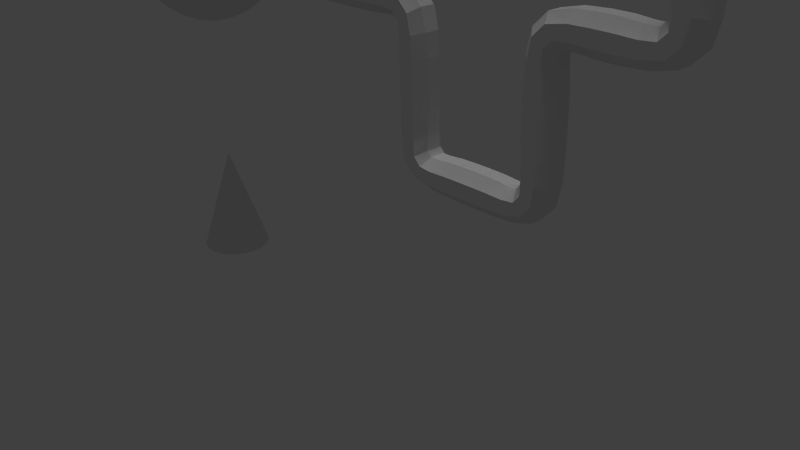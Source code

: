 # Source: render.blend  (saved by Blender 2.76.0; exported with 4.5.12 LTS)
import bpy
from mathutils import Matrix  # noqa: F401  (used for matrix-valued properties, if any)

bpy.ops.wm.read_factory_settings(use_empty=True)
scene = bpy.context.scene
scene.name = 'Scene'

# ---- collections
col_collection_1 = bpy.data.collections.new('Collection 1'); scene.collection.children.link(col_collection_1)

# ---- materials (node trees are filled in below, after node groups)
mat_material_001 = bpy.data.materials.new('Material.001')
mat_material_001.alpha_threshold = 0.0
mat_material_001.use_transparent_shadow = False
mat_material_001.diffuse_color = (0.0, 0.1326, 0.8, 1.0)
mat_material_001.specular_color = (0.0, 0.6609, 1.0)
mat_material_001.roughness = 0.5
mat_material_002 = bpy.data.materials.new('Material.002')
mat_material_002.alpha_threshold = 0.0
mat_material_002.use_transparent_shadow = False
mat_material_002.roughness = 0.5
mat_smoke_domain_material_001 = bpy.data.materials.new('Smoke Domain Material.001')
mat_smoke_domain_material_001.alpha_threshold = 0.0
mat_smoke_domain_material_001.use_transparent_shadow = False
mat_smoke_domain_material_001.roughness = 0.5
mat_smoke_domain_material = bpy.data.materials.new('Smoke Domain Material')
mat_smoke_domain_material.alpha_threshold = 0.0
mat_smoke_domain_material.use_transparent_shadow = False
mat_smoke_domain_material.roughness = 0.5

# ---- material node trees

# ---- world
world_world = bpy.data.worlds.new('World'); scene.world = world_world
world_world.color = (0.05088, 0.05088, 0.05088)
world_world.use_sun_shadow = False
world_world.sun_shadow_jitter_overblur = 0.0
world_world.cycles.sampling_method = 'MANUAL'
world_world.cycles.sample_map_resolution = 256

# ---- cameras
cam_camera = bpy.data.cameras.new('Camera')
cam_camera.clip_end = 100.0
cam_camera.lens = 35.0
cam_camera.sensor_width = 32.0
cam_camera.sensor_height = 18.0
cam_camera.ortho_scale = 7.314
cam_camera.dof.focus_distance = 0.0
cam_camera.dof.aperture_fstop = 128.0

# ---- lights
light_hemi = bpy.data.lights.new('Hemi', 'SUN')
light_hemi.transmission_factor = 0.0
light_hemi.angle = 0.1993
light_hemi.energy = 1.0
light_hemi.shadow_buffer_clip_start = 0.5
light_hemi.shadow_soft_size = 0.1
light_hemi.shadow_cascade_max_distance = 1000.0
light_hemi.cycles.use_multiple_importance_sampling = False

# ---- meshes
me_circle = bpy.data.meshes.new('Circle')
me_circle.from_pydata([(0.0, 1.0, 0.0), (-0.1951, 0.9808, 0.0), (-0.3827, 0.9239, 0.0), (-0.5556, 0.8315, 0.0), (-0.7071, 0.7071, 0.0), (-0.8315, 0.5556, 0.0), (-0.9239, 0.3827, 0.0), (-0.9808, 0.1951, 0.0), (-1.0, 7.55e-08, 0.0), (-0.9808, -0.1951, 0.0), (-0.9239, -0.3827, 0.0), (-0.8315, -0.5556, 0.0), (-0.7071, -0.7071, 0.0), (-0.5556, -0.8315, 0.0), (-0.3827, -0.9239, 0.0), (-0.1951, -0.9808, 0.0), (3.258e-07, -1.0, 0.0), (0.1951, -0.9808, 0.0), (0.3827, -0.9239, 0.0), (0.5556, -0.8315, 0.0), (0.7071, -0.7071, 0.0), (0.8315, -0.5556, 0.0), (0.9239, -0.3827, 0.0), (0.9808, -0.1951, 0.0), (1.0, 9.656e-07, 0.0), (0.9808, 0.1951, 0.0), (0.9239, 0.3827, 0.0), (0.8315, 0.5556, 0.0), (0.7071, 0.7071, 0.0), (0.5556, 0.8315, 0.0), (0.3827, 0.9239, 0.0), (0.1951, 0.9808, 0.0)], [], [(1, 2, 3, 4, 5, 6, 7, 8, 9, 10, 11, 12, 13, 14, 15, 16, 17, 18, 19, 20, 21, 22, 23, 24, 25, 26, 27, 28, 29, 30, 31, 0)])
me_circle.use_remesh_preserve_volume = False
me_circle.use_remesh_preserve_attributes = False
me_circle.use_mirror_vertex_groups = False
me_circle.update()
me_cone = bpy.data.meshes.new('Cone')
me_cone.from_pydata([(0.0, 1.0, -1.0), (0.0, 0.0, 1.0), (0.1951, 0.9808, -1.0), (0.3827, 0.9239, -1.0), (0.5556, 0.8315, -1.0), (0.7071, 0.7071, -1.0), (0.8315, 0.5556, -1.0), (0.9239, 0.3827, -1.0), (0.9808, 0.1951, -1.0), (1.0, 7.55e-08, -1.0), (0.9808, -0.1951, -1.0), (0.9239, -0.3827, -1.0), (0.8315, -0.5556, -1.0), (0.7071, -0.7071, -1.0), (0.5556, -0.8315, -1.0), (0.3827, -0.9239, -1.0), (0.1951, -0.9808, -1.0), (-3.258e-07, -1.0, -1.0), (-0.1951, -0.9808, -1.0), (-0.3827, -0.9239, -1.0), (-0.5556, -0.8315, -1.0), (-0.7071, -0.7071, -1.0), (-0.8315, -0.5556, -1.0), (-0.9239, -0.3827, -1.0), (-0.9808, -0.1951, -1.0), (-1.0, 9.656e-07, -1.0), (-0.9808, 0.1951, -1.0), (-0.9239, 0.3827, -1.0), (-0.8315, 0.5556, -1.0), (-0.7071, 0.7071, -1.0), (-0.5556, 0.8315, -1.0), (-0.3827, 0.9239, -1.0), (-0.1951, 0.9808, -1.0)], [], [(31, 1, 32), (0, 1, 2), (30, 1, 31), (29, 1, 30), (28, 1, 29), (27, 1, 28), (26, 1, 27), (25, 1, 26), (24, 1, 25), (23, 1, 24), (22, 1, 23), (21, 1, 22), (20, 1, 21), (19, 1, 20), (18, 1, 19), (17, 1, 18), (16, 1, 17), (15, 1, 16), (14, 1, 15), (13, 1, 14), (12, 1, 13), (11, 1, 12), (10, 1, 11), (9, 1, 10), (8, 1, 9), (7, 1, 8), (6, 1, 7), (5, 1, 6), (4, 1, 5), (3, 1, 4), (32, 1, 0), (2, 1, 3), (0, 2, 3, 4, 5, 6, 7, 8, 9, 10, 11, 12, 13, 14, 15, 16, 17, 18, 19, 20, 21, 22, 23, 24, 25, 26, 27, 28, 29, 30, 31, 32)])
me_cone.use_remesh_preserve_volume = False
me_cone.use_remesh_preserve_attributes = False
me_cone.use_mirror_vertex_groups = False
me_cone.update()
me_sphere_002 = bpy.data.meshes.new('Sphere.002')
me_sphere_002.from_pydata([(-0.8315, -3.92, -0.5556), (-0.7071, -3.92, -0.7071), (-0.5556, -3.92, -0.8315), (-0.3827, -3.92, -0.9239), (-0.1951, -3.92, -0.9808), (3.258e-07, -3.92, -1.0), (-0.8155, -3.758, -0.5556), (-0.6935, -3.782, -0.7071), (-0.5449, -3.811, -0.8315), (-0.3753, -3.845, -0.9239), (-0.1913, -3.882, -0.9808), (-0.7682, -3.602, -0.5556), (-0.6533, -3.649, -0.7071), (-0.5133, -3.707, -0.8315), (-0.3536, -3.773, -0.9239), (-0.1802, -3.845, -0.9808), (-0.6913, -3.458, -0.5556), (-0.5879, -3.527, -0.7071), (-0.4619, -3.611, -0.8315), (-0.3182, -3.707, -0.9239), (-0.1622, -3.811, -0.9808), (-0.5879, -3.332, -0.5556), (-0.5, -3.42, -0.7071), (-0.3928, -3.527, -0.8315), (-0.2706, -3.649, -0.9239), (-0.1379, -3.782, -0.9808), (-0.4619, -3.228, -0.5556), (-0.3928, -3.332, -0.7071), (-0.3087, -3.458, -0.8315), (-0.2126, -3.602, -0.9239), (-0.1084, -3.758, -0.9808), (-0.3182, -3.152, -0.5556), (-0.2706, -3.267, -0.7071), (-0.2126, -3.407, -0.8315), (-0.1464, -3.566, -0.9239), (-0.07466, -3.74, -0.9808), (-0.1622, -3.104, -0.5556), (-0.1379, -3.226, -0.7071), (-0.1084, -3.375, -0.8315), (-0.07466, -3.544, -0.9239), (-0.03806, -3.728, -0.9808), (3.341e-07, -3.088, -0.5556), (3.192e-07, -3.213, -0.7071), (3.415e-07, -3.364, -0.8315), (3.043e-07, -3.537, -0.9239), (3.08e-07, -3.725, -0.9808), (0.1622, -3.104, -0.5556), (0.138, -3.226, -0.7071), (0.1084, -3.375, -0.8315), (0.07466, -3.544, -0.9239), (0.03806, -3.728, -0.9808), (0.3182, -3.152, -0.5556), (0.2706, -3.267, -0.7071), (0.2126, -3.407, -0.8315), (0.1464, -3.566, -0.9239), (0.07466, -3.74, -0.9808), (0.4619, -3.228, -0.5556), (0.3928, -3.332, -0.7071), (0.3087, -3.458, -0.8315), (0.2126, -3.602, -0.9239), (0.1084, -3.758, -0.9808), (0.5879, -3.332, -0.5556), (0.5, -3.42, -0.7071), (0.3928, -3.527, -0.8315), (0.2706, -3.649, -0.9239), (0.138, -3.782, -0.9808), (0.6913, -3.458, -0.5556), (0.5879, -3.527, -0.7071), (0.4619, -3.611, -0.8315), (0.3182, -3.707, -0.9239), (0.1622, -3.811, -0.9808), (0.7682, -3.602, -0.5556), (0.6533, -3.649, -0.7071), (0.5133, -3.707, -0.8315), (0.3536, -3.773, -0.9239), (0.1802, -3.845, -0.9808), (0.8155, -3.758, -0.5556), (0.6935, -3.782, -0.7071), (0.5449, -3.811, -0.8315), (0.3753, -3.845, -0.9239), (0.1913, -3.882, -0.9808), (0.8315, -3.92, -0.5556), (0.7071, -3.92, -0.7071), (0.5556, -3.92, -0.8315), (0.3827, -3.92, -0.9239), (0.1951, -3.92, -0.9808), (0.8155, -4.082, -0.5556), (0.6935, -4.058, -0.7071), (0.5449, -4.028, -0.8315), (0.3753, -3.994, -0.9239), (0.1913, -3.958, -0.9808), (0.7682, -4.238, -0.5556), (0.6533, -4.19, -0.7071), (0.5133, -4.132, -0.8315), (0.3536, -4.066, -0.9239), (0.1802, -3.994, -0.9808), (0.6913, -4.382, -0.5556), (0.5879, -4.313, -0.7071), (0.4619, -4.228, -0.8315), (0.3182, -4.132, -0.9239), (0.1622, -4.028, -0.9808), (0.5879, -4.508, -0.5556), (0.5, -4.42, -0.7071), (0.3928, -4.313, -0.8315), (0.2706, -4.19, -0.9239), (0.1379, -4.058, -0.9808), (0.4619, -4.611, -0.5556), (0.3928, -4.508, -0.7071), (0.3087, -4.382, -0.8315), (0.2126, -4.238, -0.9239), (0.1084, -4.082, -0.9808), (0.3182, -4.688, -0.5556), (0.2706, -4.573, -0.7071), (0.2126, -4.433, -0.8315), (0.1464, -4.273, -0.9239), (0.07466, -4.1, -0.9808), (0.1622, -4.735, -0.5556), (0.1379, -4.613, -0.7071), (0.1084, -4.465, -0.8315), (0.07466, -4.295, -0.9239), (0.03806, -4.111, -0.9808), (1.404e-07, -4.751, -0.5556), (1.851e-07, -4.627, -0.7071), (2.596e-07, -4.475, -0.8315), (2.521e-07, -4.302, -0.9239), (3.155e-07, -4.115, -0.9808), (-0.1622, -4.735, -0.5556), (-0.1379, -4.613, -0.7071), (-0.1084, -4.465, -0.8315), (-0.07466, -4.295, -0.9239), (-0.03806, -4.111, -0.9808), (-0.3182, -4.688, -0.5556), (-0.2706, -4.573, -0.7071), (-0.2126, -4.433, -0.8315), (-0.1464, -4.273, -0.9239), (-0.07466, -4.1, -0.9808), (-0.4619, -4.611, -0.5556), (-0.3928, -4.508, -0.7071), (-0.3087, -4.382, -0.8315), (-0.2126, -4.238, -0.9239), (-0.1084, -4.082, -0.9808), (-0.5879, -4.508, -0.5556), (-0.5, -4.42, -0.7071), (-0.3928, -4.313, -0.8315), (-0.2706, -4.19, -0.9239), (-0.1379, -4.058, -0.9808), (-0.6913, -4.382, -0.5556), (-0.5879, -4.313, -0.7071), (-0.4619, -4.228, -0.8315), (-0.3182, -4.132, -0.9239), (-0.1622, -4.028, -0.9808), (-0.7682, -4.238, -0.5556), (-0.6533, -4.19, -0.7071), (-0.5133, -4.132, -0.8315), (-0.3536, -4.066, -0.9239), (-0.1802, -3.994, -0.9808), (-0.8155, -4.082, -0.5556), (-0.6935, -4.058, -0.7071), (-0.5449, -4.028, -0.8315), (-0.3753, -3.994, -0.9239), (-0.1913, -3.958, -0.9808)], [], [(3, 2, 8, 9), (4, 3, 9, 10), (1, 0, 6, 7), (2, 1, 7, 8), (8, 7, 12, 13), (9, 8, 13, 14), (10, 9, 14, 15), (7, 6, 11, 12), (12, 11, 16, 17), (13, 12, 17, 18), (14, 13, 18, 19), (15, 14, 19, 20), (19, 18, 23, 24), (20, 19, 24, 25), (17, 16, 21, 22), (18, 17, 22, 23), (22, 21, 26, 27), (23, 22, 27, 28), (24, 23, 28, 29), (25, 24, 29, 30), (29, 28, 33, 34), (30, 29, 34, 35), (27, 26, 31, 32), (28, 27, 32, 33), (32, 31, 36, 37), (33, 32, 37, 38), (34, 33, 38, 39), (35, 34, 39, 40), (40, 39, 44, 45), (37, 36, 41, 42), (38, 37, 42, 43), (39, 38, 43, 44), (42, 41, 46, 47), (43, 42, 47, 48), (44, 43, 48, 49), (45, 44, 49, 50), (47, 46, 51, 52), (48, 47, 52, 53), (49, 48, 53, 54), (50, 49, 54, 55), (52, 51, 56, 57), (53, 52, 57, 58), (54, 53, 58, 59), (55, 54, 59, 60), (57, 56, 61, 62), (58, 57, 62, 63), (59, 58, 63, 64), (60, 59, 64, 65), (63, 62, 67, 68), (64, 63, 68, 69), (65, 64, 69, 70), (62, 61, 66, 67), (67, 66, 71, 72), (68, 67, 72, 73), (69, 68, 73, 74), (70, 69, 74, 75), (73, 72, 77, 78), (74, 73, 78, 79), (75, 74, 79, 80), (72, 71, 76, 77), (77, 76, 81, 82), (78, 77, 82, 83), (79, 78, 83, 84), (80, 79, 84, 85), (84, 83, 88, 89), (85, 84, 89, 90), (82, 81, 86, 87), (83, 82, 87, 88), (87, 86, 91, 92), (88, 87, 92, 93), (89, 88, 93, 94), (90, 89, 94, 95), (95, 94, 99, 100), (92, 91, 96, 97), (93, 92, 97, 98), (94, 93, 98, 99), (97, 96, 101, 102), (98, 97, 102, 103), (99, 98, 103, 104), (100, 99, 104, 105), (105, 104, 109, 110), (102, 101, 106, 107), (103, 102, 107, 108), (104, 103, 108, 109), (107, 106, 111, 112), (108, 107, 112, 113), (109, 108, 113, 114), (110, 109, 114, 115), (112, 111, 116, 117), (113, 112, 117, 118), (114, 113, 118, 119), (115, 114, 119, 120), (117, 116, 121, 122), (118, 117, 122, 123), (119, 118, 123, 124), (120, 119, 124, 125), (122, 121, 126, 127), (123, 122, 127, 128), (124, 123, 128, 129), (125, 124, 129, 130), (128, 127, 132, 133), (129, 128, 133, 134), (130, 129, 134, 135), (127, 126, 131, 132), (132, 131, 136, 137), (133, 132, 137, 138), (134, 133, 138, 139), (135, 134, 139, 140), (139, 138, 143, 144), (140, 139, 144, 145), (137, 136, 141, 142), (138, 137, 142, 143), (142, 141, 146, 147), (143, 142, 147, 148), (144, 143, 148, 149), (145, 144, 149, 150), (149, 148, 153, 154), (150, 149, 154, 155), (147, 146, 151, 152), (148, 147, 152, 153), (6, 0, 156, 151, 146, 141, 136, 131, 126, 121, 116, 111, 106, 101, 96, 91, 86, 81, 76, 71, 66, 61, 56, 51, 46, 41, 36, 31, 26, 21, 16, 11), (152, 151, 156, 157), (153, 152, 157, 158), (154, 153, 158, 159), (155, 154, 159, 160), (5, 4, 10), (5, 10, 15), (5, 15, 20), (5, 20, 25), (5, 25, 30), (5, 30, 35), (5, 35, 40), (5, 40, 45), (5, 45, 50), (5, 50, 55), (5, 55, 60), (5, 60, 65), (5, 65, 70), (5, 70, 75), (5, 75, 80), (5, 80, 85), (5, 85, 90), (5, 90, 95), (5, 95, 100), (5, 100, 105), (5, 105, 110), (5, 110, 115), (5, 115, 120), (5, 120, 125), (5, 125, 130), (5, 130, 135), (5, 135, 140), (5, 140, 145), (5, 145, 150), (5, 150, 155), (5, 155, 160), (160, 159, 3, 4), (5, 160, 4), (157, 156, 0, 1), (158, 157, 1, 2), (159, 158, 2, 3)])
me_sphere_002.materials.append(mat_material_001)
me_sphere_002.use_remesh_preserve_volume = False
me_sphere_002.use_remesh_preserve_attributes = False
me_sphere_002.use_mirror_vertex_groups = False
me_sphere_002.update()
me_sphere = bpy.data.meshes.new('Sphere')
me_sphere.from_pydata([(-0.9409, 0.09267, 0.01121), (-0.2863, 0.0282, -1.228), (-0.9785, 0.09638, -0.1799), (-0.9785, 0.09638, -0.3748), (-0.2999, 0.02954, 0.6745), (-0.9409, 0.09267, -0.5659), (-0.4639, 0.04569, 0.5993), (-0.8672, 0.08541, -0.7459), (-0.6238, 0.06144, 0.491), (-0.7601, 0.07486, -0.9079), (-0.7601, 0.07486, 0.3533), (-0.6238, 0.06144, -1.046), (-0.8672, 0.08541, 0.1912), (-0.4635, 0.04565, -1.154), (-0.5998, 0.1819, -1.046), (-0.8338, 0.2529, 0.1912), (-0.4457, 0.1352, -1.154), (-0.9048, 0.2745, 0.01121), (-0.2753, 0.08351, -1.228), (-0.9409, 0.2854, -0.1799), (-0.9409, 0.2854, -0.3748), (-0.2884, 0.08748, 0.6745), (-0.9048, 0.2745, -0.5659), (-0.4461, 0.1353, 0.5993), (-0.8338, 0.2529, -0.7459), (-0.5998, 0.1819, 0.491), (-0.7309, 0.2217, -0.9079), (-0.7309, 0.2217, 0.3533), (-0.8338, 0.4457, -0.5659), (-0.4111, 0.2198, 0.5993), (-0.7685, 0.4108, -0.7459), (-0.5528, 0.2955, 0.491), (-0.6736, 0.36, -0.9079), (-0.6736, 0.36, 0.3533), (-0.5528, 0.2955, -1.046), (-0.7685, 0.4108, 0.1912), (-0.4108, 0.2196, -1.154), (-0.8338, 0.4457, 0.01121), (-0.2537, 0.1356, -1.228), (-0.8672, 0.4635, -0.1799), (-0.8672, 0.4635, -0.3748), (-0.2658, 0.1421, 0.6745), (-0.36, 0.2955, -1.154), (-0.7309, 0.5998, 0.01121), (-0.2224, 0.1825, -1.228), (-0.7601, 0.6238, -0.1799), (-0.7601, 0.6238, -0.3748), (-0.233, 0.1912, 0.6745), (-0.7309, 0.5998, -0.5659), (-0.3604, 0.2957, 0.5993), (-0.6736, 0.5528, -0.7459), (-0.4845, 0.3976, 0.491), (-0.5904, 0.4845, -0.9079), (-0.5904, 0.4845, 0.3533), (-0.4845, 0.3976, -1.046), (-0.6736, 0.5528, 0.1912), (-0.2957, 0.3604, 0.5993), (-0.5528, 0.6736, -0.7459), (-0.3976, 0.4845, 0.491), (-0.4845, 0.5904, -0.9079), (-0.4845, 0.5904, 0.3533), (-0.3976, 0.4845, -1.046), (-0.5528, 0.6736, 0.1912), (-0.2955, 0.36, -1.154), (-0.5998, 0.7309, 0.01121), (-0.1825, 0.2224, -1.228), (-0.6238, 0.7601, -0.1799), (-0.6238, 0.7601, -0.3748), (-0.1912, 0.233, 0.6745), (-0.5998, 0.7309, -0.5659), (-0.4457, 0.8338, 0.01121), (-0.1356, 0.2537, -1.228), (-0.4635, 0.8672, -0.1799), (-0.4635, 0.8672, -0.3748), (-0.1421, 0.2658, 0.6745), (-0.4457, 0.8338, -0.5659), (-0.2198, 0.4111, 0.5993), (-0.4108, 0.7685, -0.7459), (-0.2955, 0.5528, 0.491), (-0.36, 0.6736, -0.9079), (-0.36, 0.6736, 0.3533), (-0.2955, 0.5528, -1.046), (-0.4108, 0.7685, 0.1912), (-0.2196, 0.4108, -1.154), (-0.2529, 0.8338, -0.7459), (-0.1819, 0.5998, 0.491), (-0.2217, 0.7309, -0.9079), (-0.2217, 0.7309, 0.3533), (-0.1819, 0.5998, -1.046), (-0.2529, 0.8338, 0.1912), (-0.1352, 0.4457, -1.154), (-0.2745, 0.9048, 0.01121), (-0.08351, 0.2753, -1.228), (-0.2854, 0.9409, -0.1799), (-0.2854, 0.9409, -0.3748), (-0.08748, 0.2884, 0.6745), (-0.2745, 0.9048, -0.5659), (-0.1353, 0.4461, 0.5993), (-0.0282, 0.2863, -1.228), (-0.09638, 0.9785, -0.1799), (-0.09638, 0.9785, -0.3748), (-0.02954, 0.2999, 0.6745), (-0.09267, 0.9409, -0.5659), (-0.04569, 0.4639, 0.5993), (-0.08541, 0.8672, -0.7459), (-0.06144, 0.6238, 0.491), (-0.07486, 0.7601, -0.9079), (-0.07486, 0.7601, 0.3533), (-0.06144, 0.6238, -1.046), (-0.08541, 0.8672, 0.1912), (-0.04565, 0.4635, -1.154), (-0.09267, 0.9409, 0.01121), (0.06144, 0.6238, 0.491), (0.07486, 0.7601, -0.9079), (0.07486, 0.7601, 0.3533), (0.06144, 0.6238, -1.046), (0.08541, 0.8672, 0.1912), (0.04565, 0.4635, -1.154), (0.09267, 0.9409, 0.01121), (0.0282, 0.2863, -1.228), (0.09638, 0.9785, -0.1799), (0.09638, 0.9785, -0.3748), (0.02954, 0.2999, 0.6745), (0.09267, 0.9409, -0.5659), (0.04569, 0.4639, 0.5993), (0.08541, 0.8672, -0.7459), (0.2854, 0.9409, -0.1799), (0.2854, 0.9409, -0.3748), (0.08748, 0.2884, 0.6745), (0.2745, 0.9048, -0.5659), (0.1353, 0.4461, 0.5993), (0.2529, 0.8338, -0.7459), (0.1819, 0.5998, 0.491), (0.2217, 0.7309, -0.9079), (0.2217, 0.7309, 0.3533), (0.1819, 0.5998, -1.046), (0.2529, 0.8338, 0.1912), (0.1352, 0.4457, -1.154), (0.2745, 0.9048, 0.01121), (0.08351, 0.2753, -1.228), (0.36, 0.6736, -0.9079), (0.36, 0.6736, 0.3533), (0.2955, 0.5528, -1.046), (0.4108, 0.7685, 0.1912), (0.2196, 0.4108, -1.154), (0.4457, 0.8338, 0.01121), (0.1356, 0.2537, -1.228), (0.4635, 0.8672, -0.1799), (0.4635, 0.8672, -0.3748), (0.1421, 0.2658, 0.6745), (0.4457, 0.8338, -0.5659), (0.2198, 0.4111, 0.5993), (0.4108, 0.7685, -0.7459), (0.2955, 0.5528, 0.491), (0.6238, 0.7601, -0.3748), (0.1912, 0.233, 0.6745), (0.5998, 0.7309, -0.5659), (0.2957, 0.3604, 0.5993), (0.5528, 0.6736, -0.7459), (0.3976, 0.4845, 0.491), (0.4845, 0.5904, -0.9079), (0.4845, 0.5904, 0.3533), (0.3976, 0.4845, -1.046), (0.5528, 0.6736, 0.1912), (0.2955, 0.36, -1.154), (0.5998, 0.7309, 0.01121), (0.1825, 0.2224, -1.228), (0.6238, 0.7601, -0.1799), (0.4845, 0.3976, -1.046), (0.6736, 0.5528, 0.1912), (0.36, 0.2955, -1.154), (0.7309, 0.5998, 0.01121), (0.2224, 0.1825, -1.228), (0.7601, 0.6238, -0.1799), (0.7601, 0.6238, -0.3748), (0.233, 0.1912, 0.6745), (0.7309, 0.5998, -0.5659), (0.3604, 0.2957, 0.5993), (0.6736, 0.5528, -0.7459), (0.4845, 0.3976, 0.491), (0.5904, 0.4845, -0.9079), (0.5904, 0.4845, 0.3533), (0.2658, 0.1421, 0.6745), (0.8346, 0.4456, -0.5655), (0.4111, 0.2198, 0.5993), (0.7688, 0.4105, -0.7456), (0.5528, 0.2955, 0.491), (0.6736, 0.36, -0.9079), (0.6736, 0.36, 0.3533), (0.5528, 0.2955, -1.046), (0.7685, 0.4108, 0.1912), (0.4108, 0.2196, -1.154), (0.8341, 0.4454, 0.01085), (0.2537, 0.1356, -1.228), (0.8679, 0.4634, -0.1803), (0.8677, 0.4637, -0.3748), (0.8338, 0.2529, 0.1912), (0.4457, 0.1352, -1.154), (0.9055, 0.2743, 0.01095), (0.2753, 0.08351, -1.228), (0.2884, 0.08748, 0.6745), (0.4461, 0.1353, 0.5993), (0.8346, 0.2528, -0.7458), (0.5998, 0.1819, 0.491), (0.7309, 0.2217, -0.9079), (0.7309, 0.2217, 0.3533), (0.5998, 0.1819, -1.046), (0.4639, 0.04569, 0.5993), (0.8677, 0.08546, -0.7461), (0.6238, 0.06144, 0.491), (0.7601, 0.07486, -0.9079), (0.7601, 0.07486, 0.3533), (0.6238, 0.06144, -1.046), (0.8672, 0.08541, 0.1912), (0.4635, 0.04565, -1.154), (0.9415, 0.09273, 0.01133), (0.2863, 0.0282, -1.228), (0.2999, 0.02954, 0.6745), (0.4635, -0.04565, -1.154), (0.9416, -0.09238, 0.01095), (0.2863, -0.0282, -1.228), (0.2999, -0.02954, 0.6745), (0.4639, -0.04569, 0.5993), (0.8679, -0.08514, -0.7458), (0.6238, -0.06144, 0.491), (0.7601, -0.07486, -0.9079), (0.7601, -0.07486, 0.3533), (0.6238, -0.06144, -1.046), (0.8672, -0.08541, 0.1912), (0.4461, -0.1353, 0.5993), (0.8341, -0.2526, -0.7456), (0.5998, -0.1819, 0.491), (0.7309, -0.2217, -0.9079), (0.7309, -0.2217, 0.3533), (0.5998, -0.1819, -1.046), (0.8338, -0.2529, 0.1912), (0.4457, -0.1352, -1.154), (0.905, -0.2741, 0.01085), (0.2753, -0.08351, -1.228), (0.9416, -0.2852, -0.1803), (0.9415, -0.2855, -0.3748), (0.2884, -0.08748, 0.6745), (0.9055, -0.2743, -0.5655), (0.8338, -0.4457, 0.01121), (0.2537, -0.1356, -1.228), (0.8672, -0.4635, -0.1799), (0.8672, -0.4635, -0.3748), (0.2658, -0.1421, 0.6745), (0.8338, -0.4457, -0.5659), (0.4111, -0.2198, 0.5993), (0.7685, -0.4108, -0.7459), (0.5528, -0.2955, 0.491), (0.6736, -0.36, -0.9079), (0.6736, -0.36, 0.3533), (0.5528, -0.2955, -1.046), (0.7685, -0.4108, 0.1912), (0.4108, -0.2196, -1.154), (0.6736, -0.5528, -0.7459), (0.4845, -0.3976, 0.491), (0.5904, -0.4845, -0.9079), (0.5904, -0.4845, 0.3533), (0.4845, -0.3976, -1.046), (0.6736, -0.5528, 0.1912), (0.36, -0.2955, -1.154), (0.7309, -0.5998, 0.01121), (0.2224, -0.1825, -1.228), (0.7601, -0.6238, -0.1799), (0.7601, -0.6238, -0.3748), (0.233, -0.1912, 0.6745), (0.7309, -0.5998, -0.5659), (0.3604, -0.2957, 0.5993), (0.1825, -0.2224, -1.228), (0.6238, -0.7601, -0.1799), (0.6238, -0.7601, -0.3748), (0.1912, -0.233, 0.6745), (0.5998, -0.7309, -0.5659), (0.2957, -0.3604, 0.5993), (0.5528, -0.6736, -0.7459), (0.3976, -0.4845, 0.491), (0.4845, -0.5904, -0.9079), (0.4845, -0.5904, 0.3533), (0.3976, -0.4845, -1.046), (0.5528, -0.6736, 0.1912), (0.2955, -0.36, -1.154), (0.5998, -0.7309, 0.01121), (0.36, -0.6736, -0.9079), (0.36, -0.6736, 0.3533), (0.2955, -0.5528, -1.046), (0.4108, -0.7685, 0.1912), (0.2196, -0.4108, -1.154), (0.4457, -0.8338, 0.01121), (0.1356, -0.2537, -1.228), (0.4635, -0.8672, -0.1799), (0.4635, -0.8672, -0.3748), (0.1421, -0.2658, 0.6745), (0.4457, -0.8338, -0.5659), (0.2198, -0.4111, 0.5993), (0.4108, -0.7685, -0.7459), (0.2955, -0.5528, 0.491), (0.2854, -0.9409, -0.3748), (0.08748, -0.2884, 0.6745), (0.2745, -0.9048, -0.5659), (0.1353, -0.4461, 0.5993), (0.2529, -0.8338, -0.7459), (0.1819, -0.5998, 0.491), (0.2217, -0.7309, -0.9079), (0.2217, -0.7309, 0.3533), (0.1819, -0.5998, -1.046), (0.2529, -0.8338, 0.1912), (0.1352, -0.4457, -1.154), (0.2745, -0.9048, 0.01121), (0.08351, -0.2753, -1.228), (0.2854, -0.9409, -0.1799), (0.07486, -0.7601, 0.3533), (0.06144, -0.6238, -1.046), (0.08541, -0.8672, 0.1912), (0.04565, -0.4635, -1.154), (0.09267, -0.9409, 0.01121), (0.0282, -0.2863, -1.228), (0.09638, -0.9785, -0.1799), (0.09638, -0.9785, -0.3748), (0.02954, -0.2999, 0.6745), (0.09267, -0.9409, -0.5659), (0.04569, -0.4639, 0.5993), (0.08541, -0.8672, -0.7459), (0.06144, -0.6238, 0.491), (0.07486, -0.7601, -0.9079), (-0.09638, -0.9785, -0.3748), (-0.02954, -0.2999, 0.6745), (-0.09267, -0.9409, -0.5659), (-0.04569, -0.4639, 0.5993), (-0.08541, -0.8672, -0.7459), (-0.06144, -0.6238, 0.491), (-0.07486, -0.7601, -0.9079), (-0.07486, -0.7601, 0.3533), (-0.06144, -0.6238, -1.046), (-0.08541, -0.8672, 0.1912), (-0.04565, -0.4635, -1.154), (-0.09267, -0.9409, 0.01121), (-0.0282, -0.2863, -1.228), (-0.09638, -0.9785, -0.1799), (-0.1819, -0.5998, -1.046), (-0.2529, -0.8338, 0.1912), (-0.1352, -0.4457, -1.154), (-0.2745, -0.9048, 0.01121), (-0.08351, -0.2753, -1.228), (-0.2854, -0.9409, -0.1799), (-0.2854, -0.9409, -0.3748), (-0.08748, -0.2884, 0.6745), (-0.2745, -0.9048, -0.5659), (-0.1353, -0.4461, 0.5993), (-0.2529, -0.8338, -0.7459), (-0.1819, -0.5998, 0.491), (-0.2217, -0.7309, -0.9079), (-0.2217, -0.7309, 0.3533), (-0.1421, -0.2658, 0.6745), (-0.4457, -0.8338, -0.5659), (-0.2198, -0.4111, 0.5993), (-0.4108, -0.7685, -0.7459), (-0.2955, -0.5528, 0.491), (-0.36, -0.6736, -0.9079), (-0.36, -0.6736, 0.3533), (-0.2955, -0.5528, -1.046), (-0.4108, -0.7685, 0.1912), (-0.2196, -0.4108, -1.154), (-0.4457, -0.8338, 0.01121), (-0.1356, -0.2537, -1.228), (-0.4635, -0.8672, -0.1799), (-0.4635, -0.8672, -0.3748), (-0.5528, -0.6736, 0.1912), (-0.2955, -0.36, -1.154), (-0.5998, -0.7309, 0.01121), (-0.1825, -0.2224, -1.228), (-0.6238, -0.7601, -0.1799), (-0.6238, -0.7601, -0.3748), (-0.1912, -0.233, 0.6745), (-0.5998, -0.7309, -0.5659), (-0.2957, -0.3604, 0.5993), (-0.5528, -0.6736, -0.7459), (-0.3976, -0.4845, 0.491), (-0.4845, -0.5904, -0.9079), (-0.4845, -0.5904, 0.3533), (-0.3976, -0.4845, -1.046), (-0.7309, -0.5998, -0.5659), (-0.3604, -0.2957, 0.5993), (-0.6736, -0.5528, -0.7459), (-0.4845, -0.3976, 0.491), (-0.5904, -0.4845, -0.9079), (-0.5904, -0.4845, 0.3533), (-0.4845, -0.3976, -1.046), (-0.6736, -0.5528, 0.1912), (-0.36, -0.2955, -1.154), (-0.7309, -0.5998, 0.01121), (-0.2224, -0.1825, -1.228), (-0.7601, -0.6238, -0.1799), (-0.7601, -0.6238, -0.3748), (-0.233, -0.1912, 0.6745), (-0.4108, -0.2196, -1.154), (-0.8338, -0.4457, 0.01121), (-0.2537, -0.1356, -1.228), (-0.8672, -0.4635, -0.1799), (-0.8672, -0.4635, -0.3748), (-0.2658, -0.1421, 0.6745), (-0.8338, -0.4457, -0.5659), (-0.4111, -0.2198, 0.5993), (-0.7685, -0.4108, -0.7459), (-0.5528, -0.2955, 0.491), (-0.6736, -0.36, -0.9079), (-0.6736, -0.36, 0.3533), (-0.5528, -0.2955, -1.046), (-0.7685, -0.4108, 0.1912), (-0.8338, -0.2529, -0.7459), (-0.5998, -0.1819, 0.491), (-0.7309, -0.2217, -0.9079), (-0.7309, -0.2217, 0.3533), (-0.5998, -0.1819, -1.046), (-0.8338, -0.2529, 0.1912), (-0.4457, -0.1352, -1.154), (-0.9048, -0.2745, 0.01121), (-0.2753, -0.08351, -1.228), (-0.9409, -0.2854, -0.1799), (-0.9409, -0.2854, -0.3748), (-0.2884, -0.08748, 0.6745), (-0.9048, -0.2745, -0.5659), (-0.4461, -0.1353, 0.5993), (-0.1353, 0.01332, -1.263), (-0.1301, 0.03946, -1.263), (-0.1199, 0.06408, -1.263), (-0.1051, 0.08623, -1.263), (-0.08623, 0.1051, -1.263), (-0.06408, 0.1199, -1.263), (-0.03946, 0.1301, -1.263), (-0.01332, 0.1353, -1.263), (0.01332, 0.1353, -1.263), (0.03946, 0.1301, -1.263), (0.06408, 0.1199, -1.263), (0.08623, 0.1051, -1.263), (0.1051, 0.08623, -1.263), (0.1199, 0.06408, -1.263), (0.1301, 0.03946, -1.263), (0.1353, 0.01332, -1.263), (0.1353, -0.01332, -1.263), (0.1301, -0.03946, -1.263), (0.1199, -0.06408, -1.263), (0.1051, -0.08623, -1.263), (0.08623, -0.1051, -1.263), (0.06408, -0.1199, -1.263), (0.03946, -0.1301, -1.263), (0.01332, -0.1353, -1.263), (-0.01332, -0.1353, -1.263), (-0.03946, -0.1301, -1.263), (-0.06408, -0.1199, -1.263), (-0.08623, -0.1051, -1.263), (-0.1051, -0.08623, -1.263), (-0.1199, -0.06408, -1.263), (-0.1301, -0.03946, -1.263), (-0.2863, -0.0282, -1.228), (-0.9785, -0.09638, -0.1799), (-0.1353, -0.01332, -1.263), (-0.9785, -0.09638, -0.3748), (-0.2999, -0.02954, 0.6745), (-0.9409, -0.09267, -0.5659), (-0.4639, -0.04569, 0.5993), (-0.8672, -0.08541, -0.7459), (-0.6238, -0.06144, 0.491), (-0.7601, -0.07486, -0.9079), (-0.7601, -0.07486, 0.3533), (-0.6238, -0.06144, -1.046), (-0.8672, -0.08541, 0.1912), (-0.4635, -0.04565, -1.154), (-0.9409, -0.09267, 0.01121), (0.09202, -0.215, 2.029), (-0.09157, -0.215, 2.029), (-0.09157, -0.215, 1.796), (0.09202, -0.215, 1.796), (0.2151, 0.09166, 1.563), (0.2151, -0.09194, 1.563), (0.2151, -0.09194, 1.326), (0.2151, 0.09166, 1.326), (-0.09157, 0.2147, 1.563), (0.09202, 0.2147, 1.563), (0.09202, 0.2147, 1.326), (-0.09157, 0.2147, 1.326), (-0.2146, -0.09194, 1.563), (-0.2146, 0.09166, 1.563), (-0.2146, 0.09166, 1.326), (-0.2146, -0.09194, 1.326), (0.09202, -0.215, 1.563), (-0.09157, -0.215, 1.563), (-0.09157, -0.215, 1.326), (0.09202, -0.215, 1.326), (0.2151, 0.09166, 0.9531), (0.2151, -0.09194, 0.9531), (-0.3771, -0.09723, 4.633), (-0.3624, 0.09695, 4.639), (-0.267, 0.09182, 4.514), (-0.2796, -0.0921, 4.511), (-0.1524, 0.2207, 4.655), (0.1759, 0.2207, 4.654), (0.1216, 0.2149, 4.513), (-0.1111, 0.2149, 4.514), (0.278, 0.09156, 4.514), (0.3878, 0.09711, 4.636), (0.4354, -0.09203, 4.653), (0.3055, -0.1004, 4.544), (0.213, -0.0974, 5.147), (0.2162, 0.09149, 5.157), (-0.1776, 0.09165, 5.159), (-0.1821, -0.09211, 5.155), (0.3117, -0.2244, 4.695), (0.446, -0.2158, 4.763), (0.3983, -0.2379, 4.903), (-0.09157, 0.2147, 0.9531), (0.09202, 0.2147, 0.9531), (-0.2146, -0.09194, 0.9531), (-0.2146, 0.09166, 0.9531), (-0.02062, -0.2411, 4.538), (-0.2322, -0.2215, 4.621), (-0.1717, -0.2158, 4.501), (-0.1817, 0.2379, 4.835), (-0.1783, 0.2154, 5.036), (0.2159, 0.2154, 5.034), (0.2154, 0.2379, 4.833), (0.08394, -0.2418, 4.724), (0.1607, -0.2216, 4.983), (-0.2007, -0.2158, 5.014), (-0.2316, -0.2383, 4.795), (0.09202, -0.215, 0.9531), (-0.09157, -0.215, 0.9531), (-3.008, 0.0796, 4.889), (-3.008, -0.07988, 4.889), (-3.007, -0.07988, 5.049), (-3.007, 0.0796, 5.049), (-0.2146, -0.09194, 2.029), (-0.2146, 0.09166, 2.029), (-0.2146, 0.09166, 1.796), (-0.2146, -0.09194, 1.796), (-0.09157, 0.2147, 2.029), (0.09202, 0.2147, 2.029), (0.09202, 0.2147, 1.796), (-0.09157, 0.2147, 1.796), (0.2151, 0.09166, 2.029), (0.2151, -0.09194, 2.029), (0.2151, -0.09194, 1.796), (0.2151, 0.09166, 1.796), (0.09202, -0.215, 2.495), (-0.09157, -0.215, 2.495), (-0.09157, -0.215, 2.262), (0.09202, -0.215, 2.262), (-0.2146, -0.09194, 2.495), (-0.2146, 0.09166, 2.495), (-0.2146, 0.09166, 2.262), (-0.2146, -0.09194, 2.262), (-0.09157, 0.2147, 2.495), (0.09202, 0.2147, 2.495), (0.09202, 0.2147, 2.262), (-0.09157, 0.2147, 2.262), (0.2151, 0.09166, 2.495), (0.2151, -0.09194, 2.495), (0.2151, -0.09194, 2.262), (0.2151, 0.09166, 2.262), (0.09202, -0.215, 2.961), (-0.09157, -0.215, 2.961), (-0.09157, -0.215, 2.728), (0.09202, -0.215, 2.728), (-0.2146, -0.09194, 2.961), (-0.2146, 0.09166, 2.961), (-0.2146, 0.09166, 2.728), (-0.2146, -0.09194, 2.728), (-0.09157, 0.2147, 2.961), (0.09202, 0.2147, 2.961), (0.09202, 0.2147, 2.728), (-0.09157, 0.2147, 2.728), (0.2151, 0.09166, 2.961), (0.2151, -0.09194, 2.961), (0.2151, -0.09194, 2.728), (0.2151, 0.09166, 2.728), (0.09202, -0.215, 3.427), (-0.09157, -0.215, 3.427), (-0.09157, -0.215, 3.194), (0.09202, -0.215, 3.194), (-0.2146, -0.09194, 3.427), (-0.2146, 0.09166, 3.427), (-0.2146, 0.09166, 3.194), (-0.2146, -0.09194, 3.194), (-0.09157, 0.2147, 3.427), (0.09202, 0.2147, 3.427), (0.09202, 0.2147, 3.194), (-0.09157, 0.2147, 3.194), (0.2151, 0.09166, 3.427), (0.2151, -0.09194, 3.427), (0.2151, -0.09194, 3.194), (0.2151, 0.09166, 3.194), (0.09202, -0.215, 3.893), (-0.09157, -0.215, 3.893), (-0.09157, -0.215, 3.66), (0.09202, -0.215, 3.66), (-0.2146, -0.09194, 3.893), (-0.2146, 0.09166, 3.893), (-0.2146, 0.09166, 3.66), (-0.2146, -0.09194, 3.66), (-0.09157, 0.2147, 3.893), (0.09202, 0.2147, 3.893), (0.09202, 0.2147, 3.66), (-0.09157, 0.2147, 3.66), (0.2151, 0.09166, 3.893), (0.2151, -0.09194, 3.893), (0.2151, -0.09194, 3.66), (0.2151, 0.09166, 3.66), (0.08617, -0.2238, 4.356), (-0.1085, -0.2153, 4.34), (-0.09206, -0.215, 4.126), (0.09192, -0.2152, 4.126), (-0.2285, -0.09194, 4.342), (-0.2257, 0.09166, 4.342), (-0.2149, 0.09166, 4.126), (-0.215, -0.09194, 4.126), (-0.09566, 0.2147, 4.342), (0.09827, 0.2147, 4.342), (0.0922, 0.2147, 4.126), (-0.09169, 0.2147, 4.126), (0.2283, 0.09139, 4.343), (0.229, -0.1004, 4.358), (0.2154, -0.0922, 4.126), (0.2154, 0.09165, 4.126), (6.894, 0.09166, 4.524), (6.894, -0.09194, 4.524), (6.89, -0.09194, 4.676), (6.89, 0.09166, 4.676), (7.005, -0.215, 4.555), (7.171, -0.215, 4.601), (7.119, -0.215, 4.835), (6.982, -0.215, 4.74), (7.282, -0.09194, 4.631), (7.282, 0.09166, 4.631), (7.21, 0.09166, 4.899), (7.21, -0.09194, 4.899), (7.171, 0.2147, 4.601), (7.005, 0.2147, 4.555), (6.982, 0.2147, 4.74), (7.119, 0.2147, 4.835), (6.89, 0.09166, 4.088), (6.89, -0.09194, 4.088), (6.886, -0.09194, 4.32), (6.886, 0.09166, 4.32), (7.013, -0.215, 4.092), (7.196, -0.215, 4.098), (7.187, -0.215, 4.344), (7.007, -0.215, 4.33), (7.319, -0.09194, 4.102), (7.319, 0.09166, 4.102), (7.307, 0.09166, 4.354), (7.307, -0.09194, 4.354), (7.196, 0.2147, 4.098), (7.013, 0.2147, 4.092), (7.007, 0.2147, 4.33), (7.187, 0.2147, 4.344), (6.905, 0.09166, 3.604), (6.905, -0.09194, 3.604), (6.897, -0.09194, 3.846), (6.897, 0.09166, 3.846), (7.028, -0.215, 3.608), (7.211, -0.215, 3.614), (7.204, -0.215, 3.856), (7.02, -0.215, 3.85), (7.334, -0.09194, 3.618), (7.334, 0.09166, 3.618), (7.327, 0.09166, 3.86), (7.327, -0.09194, 3.86), (7.211, 0.2147, 3.614), (7.028, 0.2147, 3.608), (7.02, 0.2147, 3.85), (7.204, 0.2147, 3.856), (6.92, 0.09166, 3.121), (6.92, -0.09194, 3.121), (6.912, -0.09194, 3.362), (6.912, 0.09166, 3.362), (7.043, -0.215, 3.124), (7.227, -0.215, 3.13), (7.219, -0.215, 3.372), (7.035, -0.215, 3.366), (7.35, -0.09194, 3.134), (7.35, 0.09166, 3.134), (7.342, 0.09166, 3.376), (7.342, -0.09194, 3.376), (7.227, 0.2147, 3.13), (7.043, 0.2147, 3.124), (7.035, 0.2147, 3.366), (7.219, 0.2147, 3.372), (6.935, 0.09166, 2.637), (6.935, -0.09194, 2.637), (6.928, -0.09194, 2.879), (6.928, 0.09166, 2.879), (7.058, -0.215, 2.641), (7.242, -0.215, 2.646), (7.234, -0.215, 2.888), (7.051, -0.215, 2.883), (7.365, -0.09194, 2.65), (7.365, 0.09166, 2.65), (7.357, 0.09166, 2.892), (7.357, -0.09194, 2.892), (7.242, 0.2147, 2.646), (7.058, 0.2147, 2.641), (7.051, 0.2147, 2.883), (7.234, 0.2147, 2.888), (6.95, 0.09166, 2.153), (6.95, -0.09194, 2.153), (6.943, -0.09194, 2.395), (6.943, 0.09166, 2.395), (7.073, -0.215, 2.157), (7.257, -0.215, 2.163), (7.249, -0.215, 2.404), (7.066, -0.215, 2.399), (7.38, -0.09194, 2.166), (7.38, 0.09166, 2.166), (7.372, 0.09166, 2.408), (7.372, -0.09194, 2.408), (7.257, 0.2147, 2.163), (7.073, 0.2147, 2.157), (7.066, 0.2147, 2.399), (7.249, 0.2147, 2.404), (6.966, 0.09166, 1.669), (6.966, -0.09194, 1.669), (6.958, -0.09194, 1.911), (6.958, 0.09166, 1.911), (7.089, -0.215, 1.673), (7.272, -0.215, 1.679), (7.265, -0.215, 1.921), (7.081, -0.215, 1.915), (7.395, -0.09194, 1.683), (7.395, 0.09166, 1.683), (7.388, 0.09166, 1.925), (7.388, -0.09194, 1.925), (7.272, 0.2147, 1.679), (7.089, 0.2147, 1.673), (7.081, 0.2147, 1.915), (7.265, 0.2147, 1.921), (6.981, 0.09166, 1.185), (6.981, -0.09194, 1.185), (6.973, -0.09194, 1.427), (6.973, 0.09166, 1.427), (7.104, -0.215, 1.189), (7.287, -0.215, 1.195), (7.28, -0.215, 1.437), (7.096, -0.215, 1.431), (7.41, -0.09194, 1.199), (7.41, 0.09166, 1.199), (7.403, 0.09166, 1.441), (7.403, -0.09194, 1.441), (7.287, 0.2147, 1.195), (7.104, 0.2147, 1.189), (7.096, 0.2147, 1.431), (7.28, 0.2147, 1.437), (6.996, 0.09166, 0.7014), (6.996, -0.09194, 0.7014), (6.988, -0.09194, 0.9434), (6.988, 0.09166, 0.9434), (7.119, -0.215, 0.7053), (7.303, -0.215, 0.7111), (7.295, -0.215, 0.953), (7.111, -0.215, 0.9472), (7.425, -0.09194, 0.7149), (7.425, 0.09166, 0.7149), (7.418, 0.09166, 0.9569), (7.418, -0.09194, 0.9569), (7.303, 0.2147, 0.7111), (7.119, 0.2147, 0.7053), (7.111, 0.2147, 0.9472), (7.295, 0.2147, 0.953), (7.015, 0.09166, 0.2284), (7.015, -0.09194, 0.2284), (7.004, -0.09194, 0.4598), (7.004, 0.09166, 0.4598), (7.136, -0.215, 0.2261), (7.316, -0.215, 0.2226), (7.31, -0.215, 0.469), (7.127, -0.215, 0.4635), (7.436, -0.09194, 0.2203), (7.436, 0.09166, 0.2203), (7.433, 0.09166, 0.4727), (7.433, -0.09194, 0.4727), (7.316, 0.2147, 0.2226), (7.136, 0.2147, 0.2261), (7.127, 0.2147, 0.4635), (7.31, 0.2147, 0.469), (7.045, 0.09166, -0.1203), (7.045, -0.09194, -0.1203), (7.038, -0.09194, 0.0267), (7.038, 0.09166, 0.0267), (7.138, -0.215, -0.1807), (7.276, -0.215, -0.2708), (7.316, -0.215, -0.03508), (7.149, -0.215, 0.001913), (7.369, -0.09194, -0.3312), (7.369, 0.09166, -0.3312), (7.427, 0.09166, -0.05987), (7.427, -0.09194, -0.05987), (7.276, 0.2147, -0.2708), (7.138, 0.2147, -0.1807), (7.149, 0.2147, 0.001913), (7.316, 0.2147, -0.03508), (0.8258, 0.09183, 4.726), (0.8264, -0.09193, 4.726), (0.6072, -0.09177, 4.711), (0.5864, 0.09712, 4.709), (0.8265, -0.215, 4.849), (0.8259, -0.2152, 5.033), (0.5888, -0.2208, 5.015), (0.6095, -0.2152, 4.831), (0.8252, -0.09211, 5.156), (0.8251, 0.09165, 5.157), (0.5603, 0.09149, 5.157), (0.562, -0.0974, 5.15), (0.8251, 0.2147, 5.033), (0.8251, 0.2149, 4.85), (0.562, 0.2206, 4.84), (0.5602, 0.2149, 5.033), (1.298, 0.09166, 4.727), (1.298, -0.09194, 4.727), (1.062, -0.09194, 4.727), (1.062, 0.09166, 4.727), (1.298, -0.215, 4.85), (1.298, -0.215, 5.033), (1.062, -0.215, 5.033), (1.062, -0.215, 4.85), (1.298, -0.09194, 5.157), (1.298, 0.09166, 5.157), (1.062, 0.09166, 5.157), (1.062, -0.09194, 5.157), (1.298, 0.2147, 5.033), (1.298, 0.2147, 4.85), (1.062, 0.2147, 4.85), (1.062, 0.2147, 5.033), (1.77, 0.09166, 4.727), (1.77, -0.09194, 4.727), (1.534, -0.09194, 4.727), (1.534, 0.09166, 4.727), (1.77, -0.215, 4.85), (1.77, -0.215, 5.033), (1.534, -0.215, 5.033), (1.534, -0.215, 4.85), (1.77, -0.09194, 5.157), (1.77, 0.09166, 5.157), (1.534, 0.09166, 5.157), (1.534, -0.09194, 5.157), (1.77, 0.2147, 5.033), (1.77, 0.2147, 4.85), (1.534, 0.2147, 4.85), (1.534, 0.2147, 5.033), (2.241, 0.09166, 4.727), (2.241, -0.09194, 4.727), (2.006, -0.09194, 4.727), (2.006, 0.09166, 4.727), (2.241, -0.215, 4.85), (2.241, -0.215, 5.033), (2.006, -0.215, 5.033), (2.006, -0.215, 4.85), (2.241, -0.09194, 5.157), (2.241, 0.09166, 5.157), (2.006, 0.09166, 5.157), (2.006, -0.09194, 5.157), (2.241, 0.2147, 5.033), (2.241, 0.2147, 4.85), (2.006, 0.2147, 4.85), (2.006, 0.2147, 5.033), (2.713, 0.09166, 4.727), (2.713, -0.09194, 4.727), (2.477, -0.09194, 4.727), (2.477, 0.09166, 4.727), (2.713, -0.215, 4.85), (2.713, -0.215, 5.033), (2.477, -0.215, 5.033), (2.477, -0.215, 4.85), (2.713, -0.09194, 5.157), (2.713, 0.09166, 5.157), (2.477, 0.09166, 5.157), (2.477, -0.09194, 5.157), (2.713, 0.2147, 5.033), (2.713, 0.2147, 4.85), (2.477, 0.2147, 4.85), (2.477, 0.2147, 5.033), (3.185, 0.09166, 4.727), (3.185, -0.09194, 4.727), (2.949, -0.09194, 4.727), (2.949, 0.09166, 4.727), (3.185, -0.215, 4.85), (3.185, -0.215, 5.033), (2.949, -0.215, 5.033), (2.949, -0.215, 4.85), (3.185, -0.09194, 5.157), (3.185, 0.09166, 5.157), (2.949, 0.09166, 5.157), (2.949, -0.09194, 5.157), (3.185, 0.2147, 5.033), (3.185, 0.2147, 4.85), (2.949, 0.2147, 4.85), (2.949, 0.2147, 5.033), (3.657, 0.09166, 4.727), (3.657, -0.09194, 4.727), (3.421, -0.09194, 4.727), (3.421, 0.09166, 4.727), (3.657, -0.215, 4.85), (3.657, -0.215, 5.033), (3.421, -0.215, 5.033), (3.421, -0.215, 4.85), (3.657, -0.09194, 5.157), (3.657, 0.09166, 5.157), (3.421, 0.09166, 5.157), (3.421, -0.09194, 5.157), (3.657, 0.2147, 5.033), (3.657, 0.2147, 4.85), (3.421, 0.2147, 4.85), (3.421, 0.2147, 5.033), (4.129, 0.09166, 4.727), (4.129, -0.09194, 4.727), (3.893, -0.09194, 4.727), (3.893, 0.09166, 4.727), (4.129, -0.215, 4.85), (4.129, -0.215, 5.033), (3.893, -0.215, 5.033), (3.893, -0.215, 4.85), (4.129, -0.09194, 5.157), (4.129, 0.09166, 5.157), (3.893, 0.09166, 5.157), (3.893, -0.09194, 5.157), (4.129, 0.2147, 5.033), (4.129, 0.2147, 4.85), (3.893, 0.2147, 4.85), (3.893, 0.2147, 5.033), (4.601, 0.09166, 4.727), (4.601, -0.09194, 4.727), (4.365, -0.09194, 4.727), (4.365, 0.09166, 4.727), (4.601, -0.215, 4.85), (4.601, -0.215, 5.033), (4.365, -0.215, 5.033), (4.365, -0.215, 4.85), (4.601, -0.09194, 5.157), (4.601, 0.09166, 5.157), (4.365, 0.09166, 5.157), (4.365, -0.09194, 5.157), (4.601, 0.2147, 5.033), (4.601, 0.2147, 4.85), (4.365, 0.2147, 4.85), (4.365, 0.2147, 5.033), (5.072, 0.09166, 4.727), (5.072, -0.09194, 4.727), (4.837, -0.09194, 4.727), (4.837, 0.09166, 4.727), (5.072, -0.215, 4.85), (5.072, -0.215, 5.033), (4.837, -0.215, 5.033), (4.837, -0.215, 4.85), (5.072, -0.09194, 5.157), (5.072, 0.09166, 5.157), (4.837, 0.09166, 5.157), (4.837, -0.09194, 5.157), (5.072, 0.2147, 5.033), (5.072, 0.2147, 4.85), (4.837, 0.2147, 4.85), (4.837, 0.2147, 5.033), (5.544, 0.09166, 4.727), (5.544, -0.09194, 4.727), (5.308, -0.09194, 4.727), (5.308, 0.09166, 4.727), (5.544, -0.215, 4.85), (5.544, -0.215, 5.033), (5.308, -0.215, 5.033), (5.308, -0.215, 4.85), (5.544, -0.09194, 5.157), (5.544, 0.09166, 5.157), (5.308, 0.09166, 5.157), (5.308, -0.09194, 5.157), (5.544, 0.2147, 5.033), (5.544, 0.2147, 4.85), (5.308, 0.2147, 4.85), (5.308, 0.2147, 5.033), (6.016, 0.09166, 4.727), (6.016, -0.09194, 4.727), (5.78, -0.09194, 4.727), (5.78, 0.09166, 4.727), (6.016, -0.215, 4.85), (6.016, -0.215, 5.033), (5.78, -0.215, 5.033), (5.78, -0.215, 4.85), (6.016, -0.09194, 5.157), (6.016, 0.09166, 5.157), (5.78, 0.09166, 5.157), (5.78, -0.09194, 5.157), (6.016, 0.2147, 5.033), (6.016, 0.2147, 4.85), (5.78, 0.2147, 4.85), (5.78, 0.2147, 5.033), (6.478, 0.09166, 4.731), (6.478, -0.09194, 4.731), (6.252, -0.09194, 4.727), (6.252, 0.09166, 4.727), (6.484, -0.215, 4.852), (6.492, -0.215, 5.032), (6.252, -0.215, 5.033), (6.252, -0.215, 4.85), (6.498, -0.09194, 5.152), (6.498, 0.09166, 5.152), (6.252, 0.09166, 5.156), (6.252, -0.09194, 5.156), (6.492, 0.2147, 5.032), (6.484, 0.2147, 4.852), (6.252, 0.2147, 4.85), (6.252, 0.2147, 5.033), (6.822, 0.09166, 4.745), (6.822, -0.09194, 4.745), (6.676, -0.09194, 4.745), (6.676, 0.09166, 4.745), (6.883, -0.215, 4.839), (6.974, -0.215, 4.978), (6.743, -0.215, 5.024), (6.703, -0.215, 4.857), (7.035, -0.09194, 5.072), (7.035, 0.09166, 5.072), (6.77, 0.09166, 5.136), (6.77, -0.09194, 5.136), (6.974, 0.2147, 4.978), (6.883, 0.2147, 4.839), (6.703, 0.2147, 4.857), (6.743, 0.2147, 5.024), (-0.5448, 0.09695, 4.713), (-0.5493, -0.09723, 4.71), (-0.768, -0.0921, 4.733), (-0.7678, 0.09182, 4.733), (-0.5273, -0.2208, 4.838), (-0.5189, -0.2152, 5.034), (-0.7644, -0.215, 5.04), (-0.7663, -0.2152, 4.856), (-0.5141, -0.09194, 5.16), (-0.5131, 0.09166, 5.161), (-0.7632, 0.09166, 5.163), (-0.7632, -0.09194, 5.163), (-0.5142, 0.2149, 5.038), (-0.5187, 0.2206, 4.845), (-0.7661, 0.2149, 4.857), (-0.7643, 0.2147, 5.04), (-0.9869, 0.09166, 4.736), (-0.9869, -0.09194, 4.736), (-1.206, -0.09194, 4.738), (-1.206, 0.09166, 4.738), (-0.9858, -0.215, 4.859), (-0.9841, -0.215, 5.042), (-1.203, -0.215, 5.044), (-1.205, -0.215, 4.861), (-0.983, -0.09194, 5.165), (-0.983, 0.09166, 5.165), (-1.202, 0.09166, 5.167), (-1.202, -0.09194, 5.167), (-0.9841, 0.2147, 5.042), (-0.9858, 0.2147, 4.859), (-1.205, 0.2147, 4.861), (-1.203, 0.2147, 5.044), (-1.425, 0.09166, 4.74), (-1.425, -0.09194, 4.74), (-1.644, -0.09194, 4.742), (-1.644, 0.09166, 4.742), (-1.424, -0.215, 4.863), (-1.422, -0.215, 5.046), (-1.641, -0.215, 5.048), (-1.643, -0.215, 4.865), (-1.421, -0.09194, 5.169), (-1.421, 0.09166, 5.169), (-1.64, 0.09166, 5.171), (-1.64, -0.09194, 5.171), (-1.422, 0.2147, 5.046), (-1.424, 0.2147, 4.863), (-1.643, 0.2147, 4.865), (-1.641, 0.2147, 5.048), (-1.863, 0.09166, 4.744), (-1.863, -0.09194, 4.744), (-2.082, -0.09194, 4.746), (-2.082, 0.09166, 4.746), (-1.862, -0.215, 4.867), (-1.86, -0.215, 5.05), (-2.079, -0.215, 5.052), (-2.08, -0.215, 4.869), (-1.859, -0.09194, 5.173), (-1.859, 0.09166, 5.173), (-2.078, 0.09166, 5.175), (-2.078, -0.09194, 5.175), (-1.86, 0.2147, 5.05), (-1.862, 0.2147, 4.867), (-2.08, 0.2147, 4.869), (-2.079, 0.2147, 5.052), (-2.301, 0.09166, 4.748), (-2.301, -0.09194, 4.748), (-2.519, -0.09194, 4.75), (-2.519, 0.09166, 4.75), (-2.299, -0.215, 4.871), (-2.298, -0.215, 5.054), (-2.517, -0.215, 5.056), (-2.518, -0.215, 4.873), (-2.297, -0.09194, 5.177), (-2.297, 0.09166, 5.177), (-2.516, 0.09166, 5.179), (-2.516, -0.09194, 5.179), (-2.298, 0.2147, 5.054), (-2.299, 0.2147, 4.871), (-2.518, 0.2147, 4.873), (-2.517, 0.2147, 5.056), (-2.737, 0.09128, 4.753), (-2.737, -0.09157, 4.753), (-2.916, -0.08025, 4.783), (-2.916, 0.07997, 4.783), (-2.736, -0.2141, 4.875), (-2.734, -0.2141, 5.058), (-2.914, -0.1853, 5.048), (-2.915, -0.1853, 4.888), (-2.733, -0.09157, 5.181), (-2.733, 0.09128, 5.181), (-2.913, 0.07997, 5.153), (-2.913, -0.08025, 5.153), (-2.734, 0.2138, 5.058), (-2.736, 0.2138, 4.875), (-2.915, 0.1851, 4.888), (-2.914, 0.1851, 5.048), (6.836, 0.09166, -0.1782), (6.836, -0.09194, -0.1782), (6.983, -0.09194, -0.184), (6.983, 0.09166, -0.184), (6.862, -0.215, -0.2895), (6.901, -0.215, -0.4555), (7.136, -0.215, -0.4129), (7.044, -0.215, -0.2759), (6.927, -0.09194, -0.5668), (6.927, 0.09166, -0.5668), (7.198, 0.09166, -0.5048), (7.198, -0.09194, -0.5048), (6.901, 0.2147, -0.4555), (6.862, 0.2147, -0.2895), (7.044, 0.2147, -0.2759), (7.136, 0.2147, -0.4129), (6.393, 0.09166, -0.1538), (6.393, -0.09194, -0.1538), (6.634, -0.09194, -0.1585), (6.634, 0.09166, -0.1585), (6.397, -0.215, -0.2743), (6.403, -0.215, -0.4541), (6.644, -0.215, -0.4587), (6.638, -0.215, -0.2789), (6.407, -0.09194, -0.5746), (6.407, 0.09166, -0.5746), (6.648, 0.09166, -0.5791), (6.648, -0.09194, -0.5791), (6.403, 0.2147, -0.4541), (6.397, 0.2147, -0.2743), (6.638, 0.2147, -0.2789), (6.644, 0.2147, -0.4587), (5.844, 0.09166, -0.2269), (5.844, -0.09194, -0.2269), (6.114, -0.09194, -0.1658), (6.114, 0.09166, -0.1658), (5.905, -0.215, -0.3194), (5.996, -0.215, -0.4573), (6.179, -0.215, -0.4437), (6.14, -0.215, -0.2773), (6.057, -0.09194, -0.5498), (6.057, 0.09166, -0.5498), (6.204, 0.09166, -0.5552), (6.204, -0.09194, -0.5552), (5.996, 0.2147, -0.4573), (5.905, 0.2147, -0.3194), (6.14, 0.2147, -0.2773), (6.179, 0.2147, -0.4437), (5.608, 0.09166, -0.6678), (5.608, -0.09194, -0.6678), (5.67, -0.09194, -0.3988), (5.67, 0.09166, -0.3988), (5.719, -0.215, -0.6943), (5.885, -0.215, -0.7337), (5.9, -0.215, -0.5521), (5.762, -0.215, -0.4603), (5.997, -0.09194, -0.7602), (5.997, 0.09166, -0.7602), (5.992, 0.09166, -0.6136), (5.992, -0.09194, -0.6136), (5.885, 0.2147, -0.7337), (5.719, 0.2147, -0.6943), (5.762, 0.2147, -0.4603), (5.9, 0.2147, -0.5521), (5.594, 0.09166, -1.197), (5.594, -0.09194, -1.197), (5.594, -0.09194, -0.9459), (5.594, 0.09166, -0.9459), (5.716, -0.215, -1.195), (5.9, -0.215, -1.193), (5.895, -0.215, -0.9566), (5.715, -0.215, -0.9502), (6.023, -0.09194, -1.191), (6.023, 0.09166, -1.191), (6.015, 0.09166, -0.9609), (6.015, -0.09194, -0.9609), (5.9, 0.2147, -1.193), (5.716, 0.2147, -1.195), (5.715, 0.2147, -0.9502), (5.895, 0.2147, -0.9566), (5.605, 0.09166, -1.667), (5.605, -0.09194, -1.667), (5.597, -0.09194, -1.437), (5.597, 0.09166, -1.437), (5.725, -0.215, -1.671), (5.905, -0.215, -1.678), (5.903, -0.215, -1.433), (5.72, -0.215, -1.435), (6.026, -0.09194, -1.682), (6.026, 0.09166, -1.682), (6.026, 0.09166, -1.431), (6.026, -0.09194, -1.431), (5.905, 0.2147, -1.678), (5.725, 0.2147, -1.671), (5.72, 0.2147, -1.435), (5.903, 0.2147, -1.433), (5.63, 0.09166, -2.016), (5.63, -0.09194, -2.016), (5.623, -0.09194, -1.868), (5.623, 0.09166, -1.868), (5.723, -0.215, -2.077), (5.862, -0.215, -2.168), (5.901, -0.215, -1.933), (5.735, -0.215, -1.894), (5.955, -0.09194, -2.229), (5.955, 0.09166, -2.229), (6.013, 0.09166, -1.959), (6.013, -0.09194, -1.959), (5.862, 0.2147, -2.168), (5.723, 0.2147, -2.077), (5.735, 0.2147, -1.894), (5.901, 0.2147, -1.933), (5.456, 0.09166, -2.08), (5.456, -0.09194, -2.08), (5.579, -0.09194, -2.082), (5.579, 0.09166, -2.082), (5.484, -0.215, -2.191), (5.525, -0.215, -2.357), (5.735, -0.215, -2.311), (5.642, -0.215, -2.174), (5.553, -0.09194, -2.469), (5.553, 0.09166, -2.469), (5.797, 0.09166, -2.403), (5.797, -0.09194, -2.403), (5.525, 0.2147, -2.357), (5.484, 0.2147, -2.191), (5.642, 0.2147, -2.174), (5.735, 0.2147, -2.311), (5.08, 0.09166, -2.06), (5.08, -0.09194, -2.06), (5.282, -0.09194, -2.065), (5.282, 0.09166, -2.065), (5.08, -0.215, -2.183), (5.08, -0.215, -2.367), (5.297, -0.215, -2.365), (5.288, -0.215, -2.185), (5.081, -0.09194, -2.49), (5.081, 0.09166, -2.49), (5.303, 0.09166, -2.486), (5.303, -0.09194, -2.486), (5.08, 0.2147, -2.367), (5.08, 0.2147, -2.183), (5.288, 0.2147, -2.185), (5.297, 0.2147, -2.365), (4.666, 0.09166, -2.064), (4.666, -0.09194, -2.064), (4.868, -0.09194, -2.06), (4.868, 0.09166, -2.06), (4.66, -0.215, -2.185), (4.651, -0.215, -2.365), (4.868, -0.215, -2.367), (4.868, -0.215, -2.183), (4.645, -0.09194, -2.486), (4.645, 0.09166, -2.486), (4.867, 0.09166, -2.49), (4.867, -0.09194, -2.49), (4.651, 0.2147, -2.365), (4.66, 0.2147, -2.185), (4.868, 0.2147, -2.183), (4.868, 0.2147, -2.367), (4.365, 0.09166, -2.08), (4.365, -0.09194, -2.08), (4.491, -0.09194, -2.079), (4.491, 0.09166, -2.079), (4.304, -0.215, -2.174), (4.213, -0.215, -2.313), (4.423, -0.215, -2.358), (4.464, -0.215, -2.191), (4.152, -0.09194, -2.407), (4.152, 0.09166, -2.407), (4.396, 0.09166, -2.47), (4.396, -0.09194, -2.47), (4.213, 0.2147, -2.313), (4.304, 0.2147, -2.174), (4.464, 0.2147, -2.191), (4.423, 0.2147, -2.358), (4.308, 0.09166, -1.871), (4.308, -0.09194, -1.871), (4.309, -0.09194, -2.015), (4.309, 0.09166, -2.015), (4.197, -0.215, -1.901), (4.032, -0.215, -1.947), (4.08, -0.215, -2.174), (4.217, -0.215, -2.079), (3.921, -0.09194, -1.978), (3.921, 0.09166, -1.978), (3.989, 0.09166, -2.238), (3.989, -0.09194, -2.238), (4.032, 0.2147, -1.947), (4.197, 0.2147, -1.901), (4.217, 0.2147, -2.079), (4.08, 0.2147, -2.174), (4.314, 0.09166, -1.452), (4.314, -0.09194, -1.452), (4.317, -0.09194, -1.675), (4.317, 0.09166, -1.675), (4.191, -0.215, -1.456), (4.008, -0.215, -1.461), (4.017, -0.215, -1.699), (4.197, -0.215, -1.685), (3.885, -0.09194, -1.465), (3.885, 0.09166, -1.465), (3.896, 0.09166, -1.708), (3.896, -0.09194, -1.708), (4.008, 0.2147, -1.461), (4.191, 0.2147, -1.456), (4.197, 0.2147, -1.685), (4.017, 0.2147, -1.699), (4.296, 0.09166, -0.9752), (4.296, -0.09194, -0.9752), (4.307, -0.09194, -1.218), (4.307, 0.09166, -1.218), (4.176, -0.215, -0.9847), (3.996, -0.215, -0.9987), (4.001, -0.215, -1.228), (4.185, -0.215, -1.222), (3.875, -0.09194, -1.008), (3.875, 0.09166, -1.008), (3.878, 0.09166, -1.232), (3.878, -0.09194, -1.232), (3.996, 0.2147, -0.9987), (4.176, 0.2147, -0.9847), (4.185, 0.2147, -1.222), (4.001, 0.2147, -1.228), (4.203, 0.09166, -0.4454), (4.203, -0.09194, -0.4454), (4.272, -0.09194, -0.7062), (4.272, 0.09166, -0.7062), (4.111, -0.215, -0.5091), (3.974, -0.215, -0.6041), (3.995, -0.215, -0.7819), (4.161, -0.215, -0.7366), (3.882, -0.09194, -0.6678), (3.882, 0.09166, -0.6678), (3.884, 0.09166, -0.8123), (3.884, -0.09194, -0.8123), (3.974, 0.2147, -0.6041), (4.111, 0.2147, -0.5091), (4.161, 0.2147, -0.7366), (3.995, 0.2147, -0.7819), (3.779, 0.09166, -0.2111), (3.779, -0.09194, -0.2111), (4.034, -0.09194, -0.2761), (4.034, 0.09166, -0.2761), (3.751, -0.215, -0.3228), (3.709, -0.215, -0.4896), (3.88, -0.215, -0.5085), (3.972, -0.215, -0.3693), (3.681, -0.09194, -0.6013), (3.681, 0.09166, -0.6013), (3.818, 0.09166, -0.6018), (3.818, -0.09194, -0.6018), (3.709, 0.2147, -0.4896), (3.751, 0.2147, -0.3228), (3.972, 0.2147, -0.3693), (3.88, 0.2147, -0.5085), (3.283, 0.09166, -0.1866), (3.283, -0.09194, -0.1866), (3.518, -0.09194, -0.1927), (3.518, 0.09166, -0.1927), (3.282, -0.215, -0.3096), (3.28, -0.215, -0.4931), (3.501, -0.215, -0.4933), (3.511, -0.215, -0.3133), (3.279, -0.09194, -0.616), (3.279, 0.09166, -0.616), (3.494, 0.09166, -0.6139), (3.494, -0.09194, -0.6139), (3.28, 0.2147, -0.4931), (3.282, 0.2147, -0.3096), (3.511, 0.2147, -0.3133), (3.501, 0.2147, -0.4933), (2.833, 0.09166, -0.1825), (2.833, -0.09194, -0.1825), (3.058, -0.09194, -0.1845), (3.058, 0.09166, -0.1845), (2.832, -0.215, -0.3055), (2.831, -0.215, -0.4891), (3.056, -0.215, -0.4911), (3.057, -0.215, -0.3075), (2.83, -0.09194, -0.6122), (2.83, 0.09166, -0.6122), (3.054, 0.09166, -0.6142), (3.054, -0.09194, -0.6142), (2.831, 0.2147, -0.4891), (2.832, 0.2147, -0.3055), (3.057, 0.2147, -0.3075), (3.056, 0.2147, -0.4911), (2.384, 0.09166, -0.1785), (2.384, -0.09194, -0.1785), (2.608, -0.09194, -0.1805), (2.608, 0.09166, -0.1805), (2.382, -0.215, -0.3016), (2.381, -0.215, -0.4851), (2.606, -0.215, -0.4871), (2.607, -0.215, -0.3035), (2.38, -0.09194, -0.6082), (2.38, 0.09166, -0.6082), (2.605, 0.09166, -0.6102), (2.605, -0.09194, -0.6102), (2.381, 0.2147, -0.4851), (2.382, 0.2147, -0.3016), (2.607, 0.2147, -0.3035), (2.606, 0.2147, -0.4871), (1.934, 0.09166, -0.1745), (1.934, -0.09194, -0.1745), (2.159, -0.09194, -0.1765), (2.159, 0.09166, -0.1765), (1.933, -0.215, -0.2976), (1.931, -0.215, -0.4812), (2.156, -0.215, -0.4832), (2.158, -0.215, -0.2996), (1.93, -0.09194, -0.6042), (1.93, 0.09166, -0.6042), (2.155, 0.09166, -0.6062), (2.155, -0.09194, -0.6062), (1.931, 0.2147, -0.4812), (1.933, 0.2147, -0.2976), (2.158, 0.2147, -0.2996), (2.156, 0.2147, -0.4832), (1.249, 0.09166, -0.1725), (1.249, -0.09194, -0.1725), (1.702, -0.09194, -0.1726), (1.702, 0.09166, -0.1726), (1.204, -0.215, -0.2973), (1.136, -0.215, -0.4834), (1.696, -0.215, -0.4794), (1.699, -0.215, -0.2957), (1.09, -0.09194, -0.6082), (1.09, 0.09166, -0.6082), (1.693, 0.09166, -0.6025), (1.693, -0.09194, -0.6025), (1.136, 0.2147, -0.4834), (1.204, 0.2147, -0.2973), (1.699, 0.2147, -0.2957), (1.696, 0.2147, -0.4794), (-0.2219, 6.414e-09, 0.7035), (3.246e-07, 3.35e-09, -1.276), (-0.2177, 0.0433, 0.7035), (-0.205, 0.08493, 0.7035), (-0.1845, 0.1233, 0.7035), (-0.1569, 0.1569, 0.7035), (-0.1233, 0.1845, 0.7035), (-0.08493, 0.205, 0.7035), (-0.0433, 0.2177, 0.7035), (3.283e-07, 0.2219, 0.7035), (0.0433, 0.2177, 0.7035), (0.08493, 0.205, 0.7035), (0.1233, 0.1845, 0.7035), (0.1569, 0.1569, 0.7035), (0.1845, 0.1233, 0.7035), (0.205, 0.08493, 0.7035), (0.9176, 0.3477, -0.1127), (0.9183, 0.3804, -0.2773), (0.9007, 0.3731, -0.4712), (0.87, 0.3299, -0.6307), (0.2177, 0.0433, 0.7035), (0.9562, 0.1902, -0.08224), (0.9007, 0.1792, -0.66), (0.2219, -1.371e-08, 0.7035), (0.9749, -8.252e-08, -0.08224), (0.9183, 6.183e-08, -0.66), (0.2177, -0.0433, 0.7035), (0.9678, -0.162, -0.1127), (0.9749, -0.1939, -0.2773), (0.9562, -0.1902, -0.4712), (0.9176, -0.1538, -0.6307), (0.205, -0.08493, 0.7035), (0.1845, -0.1233, 0.7035), (0.1569, -0.1569, 0.7035), (0.1233, -0.1845, 0.7035), (0.08493, -0.205, 0.7035), (0.0433, -0.2177, 0.7035), (3.127e-07, -0.2219, 0.7035), (-0.0433, -0.2177, 0.7035), (-0.08493, -0.205, 0.7035), (-0.1233, -0.1845, 0.7035), (-0.1569, -0.1569, 0.7035), (-0.1845, -0.1233, 0.7035), (-0.205, -0.08493, 0.7035), (-0.2177, -0.0433, 0.7035), (0.2307, -0.0001407, 0.7011), (0.0002227, 0.2303, 0.7011), (-0.2302, -0.0001407, 0.7011), (0.0002227, -0.2306, 0.7011), (0.1682, -0.1681, 0.7011), (-0.1677, -0.1681, 0.7011), (-0.1677, 0.1678, 0.7011), (0.1682, 0.1678, 0.7011), (0.9267, -0.0001404, -0.1573), (0.7638, -0.2306, -0.394), (0.6008, -0.0001403, -0.6307), (0.7638, 0.2303, -0.394), (0.19, -0.2072, 4.521), (0.4033, 0.192, 4.725), (0.4028, -0.1922, 5.071), (-0.3703, 0.192, 4.728), (-0.3951, -0.1922, 4.713), (0.8825, 0.1678, -0.2215), (0.8825, -0.1681, -0.2215), (0.645, -0.1681, -0.5665), (0.645, 0.1678, -0.5665)], [], [(0, 470, 468, 12), (41, 47, 49, 29), (18, 38, 427, 426), (8, 464, 462, 6), (35, 37, 17, 15), (1, 456, 469, 13), (10, 466, 464, 8), (480, 539, 544, 475), (516, 517, 518), (20, 40, 28, 22), (467, 465, 9, 11), (3, 459, 457, 2), (12, 468, 466, 10), (419, 456, 458, 455), (13, 469, 467, 11), (461, 459, 3, 5), (21, 23, 6, 4), (1458, 455, 458), (6, 462, 460, 4), (24, 30, 32, 26), (7, 463, 461, 5), (103, 124, 112, 105), (13, 16, 18, 1), (8, 25, 27, 10), (465, 463, 7, 9), (1458, 426, 427), (1505, 527, 528), (68, 74, 76, 56), (1458, 458, 425), (16, 36, 38, 18), (5, 22, 24, 7), (23, 29, 31, 25), (0, 17, 19, 2), (1459, 4, 1457), (51, 58, 60, 53), (2, 457, 470, 0), (40, 46, 48, 28), (425, 458, 456, 1), (97, 103, 105, 85), (21, 41, 29, 23), (26, 32, 34, 14), (3, 20, 22, 5), (30, 50, 52, 32), (27, 33, 35, 15), (31, 51, 53, 33), (6, 23, 25, 8), (32, 52, 54, 34), (21, 1460, 41), (33, 53, 55, 35), (34, 54, 42, 36), (35, 55, 43, 37), (163, 169, 171, 165), (50, 57, 59, 52), (52, 59, 61, 54), (11, 14, 16, 13), (101, 122, 124, 103), (55, 62, 64, 43), (12, 15, 17, 0), (74, 95, 97, 76), (68, 1463, 74), (63, 65, 44, 42), (1460, 21, 1459), (44, 65, 429, 428), (45, 66, 67, 46), (36, 42, 44, 38), (46, 67, 69, 48), (1458, 425, 426), (58, 78, 80, 60), (104, 125, 113, 106), (76, 97, 85, 78), (17, 37, 39, 19), (49, 56, 58, 51), (105, 107, 87, 85), (48, 69, 57, 50), (1461, 41, 1460), (78, 85, 87, 80), (47, 68, 56, 49), (41, 1461, 47), (69, 75, 77, 57), (22, 28, 30, 24), (38, 44, 428, 427), (53, 60, 62, 55), (76, 78, 58, 56), (59, 79, 81, 61), (54, 61, 63, 42), (60, 80, 82, 62), (34, 36, 16, 14), (61, 81, 83, 63), (62, 82, 70, 64), (95, 101, 103, 97), (1458, 428, 429), (48, 50, 30, 28), (63, 83, 71, 65), (64, 66, 45, 43), (130, 151, 153, 132), (124, 130, 132, 112), (79, 86, 88, 81), (128, 149, 151, 130), (82, 89, 91, 70), (83, 90, 92, 71), (67, 73, 75, 69), (37, 43, 45, 39), (91, 93, 72, 70), (1462, 47, 1461), (74, 1464, 95), (39, 45, 46, 40), (72, 93, 94, 73), (73, 94, 96, 75), (47, 1462, 68), (75, 96, 84, 77), (1463, 68, 1462), (105, 112, 114, 107), (77, 79, 59, 57), (77, 84, 86, 79), (96, 102, 104, 84), (65, 71, 430, 429), (80, 87, 89, 82), (106, 113, 115, 108), (87, 107, 109, 89), (81, 88, 90, 83), (88, 108, 110, 90), (89, 109, 111, 91), (122, 128, 130, 124), (90, 110, 98, 92), (86, 106, 108, 88), (91, 111, 99, 93), (95, 1465, 101), (431, 430, 71, 92), (1458, 430, 431), (109, 116, 118, 111), (110, 117, 119, 98), (1466, 101, 1465), (111, 118, 120, 99), (64, 70, 72, 66), (1464, 74, 1463), (66, 72, 73, 67), (100, 121, 123, 102), (1458, 429, 430), (101, 1466, 122), (94, 100, 102, 96), (102, 123, 125, 104), (131, 152, 140, 133), (119, 139, 434, 433), (155, 175, 177, 157), (92, 98, 432, 431), (107, 114, 116, 109), (125, 131, 133, 113), (132, 134, 114, 112), (115, 135, 137, 117), (116, 136, 138, 118), (129, 150, 152, 131), (117, 137, 139, 119), (118, 138, 126, 120), (201, 207, 209, 203), (1465, 95, 1464), (114, 134, 136, 116), (122, 1467, 128), (104, 106, 86, 84), (1458, 432, 433), (182, 200, 201, 184), (120, 121, 100, 99), (136, 143, 145, 138), (217, 1480, 221), (1468, 128, 1467), (138, 145, 147, 126), (93, 99, 100, 94), (123, 129, 131, 125), (127, 148, 150, 129), (1458, 431, 432), (157, 177, 179, 159), (133, 135, 115, 113), (121, 127, 129, 123), (132, 153, 141, 134), (98, 119, 433, 432), (133, 140, 142, 135), (1469, 1470, 155), (152, 158, 160, 140), (153, 159, 161, 141), (137, 144, 146, 139), (161, 163, 143, 141), (108, 115, 117, 110), (143, 163, 165, 145), (175, 182, 184, 177), (144, 164, 166, 146), (147, 148, 127, 126), (202, 204, 187, 185), (145, 165, 167, 147), (1467, 122, 1466), (146, 166, 436, 435), (142, 162, 164, 144), (147, 167, 154, 148), (183, 1476, 185), (151, 157, 159, 153), (149, 1469, 155), (1475, 1476, 183), (217, 221, 222, 207), (179, 186, 188, 181), (120, 126, 127, 121), (167, 173, 174, 154), (174, 176, 156, 154), (1458, 433, 434), (149, 155, 157, 151), (128, 1468, 149), (156, 176, 178, 158), (139, 146, 435, 434), (148, 154, 156, 150), (158, 178, 180, 160), (159, 179, 181, 161), (1458, 434, 435), (160, 180, 168, 162), (161, 181, 169, 163), (251, 258, 260, 253), (178, 185, 187, 180), (1471, 1472, 182), (180, 187, 189, 168), (181, 188, 190, 169), (135, 142, 144, 137), (1458, 437, 438), (189, 191, 170, 168), (200, 217, 207, 201), (170, 191, 193, 172), (166, 172, 437, 436), (171, 192, 194, 173), (1469, 149, 1468), (172, 193, 438, 437), (173, 194, 195, 174), (164, 170, 172, 166), (1445, 1448, 1443, 1442), (175, 1471, 182), (174, 195, 183, 176), (191, 197, 199, 193), (177, 184, 186, 179), (192, 1473, 194), (1479, 202, 1476), (194, 1474, 195), (195, 1475, 183), (1458, 435, 436), (155, 1470, 175), (186, 203, 205, 188), (150, 156, 158, 152), (204, 210, 212, 206), (187, 204, 206, 189), (160, 162, 142, 140), (189, 206, 197, 191), (182, 1472, 200), (188, 205, 196, 190), (190, 192, 171, 169), (276, 296, 298, 278), (203, 209, 211, 205), (220, 238, 442, 441), (205, 211, 213, 196), (162, 168, 170, 164), (198, 1478, 1473), (206, 212, 214, 197), (221, 241, 229, 222), (214, 216, 199, 197), (240, 246, 248, 242), (1458, 438, 439), (165, 171, 173, 167), (1471, 175, 1470), (199, 216, 440, 439), (1473, 192, 198), (1458, 436, 437), (190, 196, 198, 192), (247, 268, 270, 249), (202, 208, 210, 204), (1478, 198, 215), (241, 247, 249, 229), (222, 229, 231, 224), (1474, 1475, 195), (1482, 208, 1479), (1473, 1474, 194), (184, 201, 203, 186), (176, 183, 185, 178), (193, 199, 439, 438), (209, 224, 226, 211), (185, 1476, 202), (210, 225, 227, 212), (239, 245, 246, 240), (212, 227, 218, 214), (211, 226, 228, 213), (1458, 439, 440), (223, 225, 210, 208), (213, 228, 219, 215), (214, 218, 220, 216), (224, 231, 233, 226), (225, 232, 234, 227), (226, 233, 235, 228), (219, 1484, 1481), (227, 234, 236, 218), (274, 294, 296, 276), (228, 235, 237, 219), (1458, 440, 441), (1477, 200, 1472), (208, 1482, 223), (200, 1477, 217), (1481, 215, 219), (277, 297, 285, 279), (202, 1479, 208), (231, 251, 253, 233), (223, 230, 232, 225), (249, 270, 258, 251), (221, 1483, 241), (1480, 217, 1477), (241, 1488, 247), (222, 224, 209, 207), (308, 315, 317, 310), (268, 274, 276, 270), (216, 220, 441, 440), (249, 251, 231, 229), (1486, 242, 1487), (236, 238, 220, 218), (213, 215, 198, 196), (233, 253, 255, 235), (1487, 223, 1482), (234, 254, 256, 236), (215, 1481, 1478), (235, 255, 243, 237), (1458, 441, 442), (254, 234, 232, 252), (236, 256, 244, 238), (1484, 219, 237), (223, 1487, 230), (302, 323, 325, 304), (1053, 1056, 1051, 1050), (238, 244, 443, 442), (300, 321, 323, 302), (255, 262, 264, 243), (256, 263, 265, 244), (1483, 221, 1480), (1484, 237, 239), (264, 266, 245, 243), (1484, 239, 1485), (278, 280, 260, 258), (245, 266, 267, 246), (246, 267, 269, 248), (270, 276, 278, 258), (248, 269, 257, 250), (247, 1489, 268), (252, 259, 261, 254), (1488, 241, 1483), (278, 298, 286, 280), (1486, 240, 242), (1487, 242, 230), (269, 275, 277, 257), (242, 248, 250, 230), (253, 260, 262, 255), (279, 285, 287, 281), (1485, 240, 1486), (250, 257, 259, 252), (260, 280, 282, 262), (254, 261, 263, 256), (261, 281, 283, 263), (262, 282, 284, 264), (294, 300, 302, 296), (263, 283, 271, 265), (259, 279, 281, 261), (264, 284, 272, 266), (268, 1490, 274), (1113, 1116, 1111, 1110), (444, 443, 244, 265), (1458, 443, 444), (1097, 1100, 1095, 1094), (1065, 1068, 1063, 1062), (282, 288, 290, 284), (283, 289, 291, 271), (1491, 274, 1490), (284, 290, 292, 272), (237, 243, 245, 239), (1489, 247, 1488), (1049, 1052, 1047, 1046), (250, 252, 232, 230), (292, 293, 273, 272), (273, 293, 295, 275), (1458, 442, 443), (274, 1491, 294), (267, 273, 275, 269), (275, 295, 297, 277), (1485, 239, 240), (1101, 1104, 1099, 1098), (330, 350, 352, 332), (291, 311, 447, 446), (1081, 1084, 1079, 1078), (328, 348, 350, 330), (1117, 1120, 1115, 1114), (265, 271, 445, 444), (280, 286, 288, 282), (297, 303, 305, 285), (298, 304, 306, 286), (306, 308, 288, 286), (287, 307, 309, 289), (288, 308, 310, 290), (1085, 1088, 1083, 1082), (321, 328, 330, 323), (289, 309, 311, 291), (290, 310, 312, 292), (1490, 268, 1489), (355, 375, 377, 357), (1026, 1518, 1029), (1458, 445, 446), (292, 312, 299, 293), (296, 302, 304, 298), (294, 1492, 300), (1033, 1036, 1031, 1030), (1493, 300, 1492), (325, 332, 334, 313), (266, 272, 273, 267), (312, 319, 320, 299), (1458, 444, 445), (301, 322, 324, 303), (271, 291, 446, 445), (293, 299, 301, 295), (1021, 1024, 1019, 1018), (304, 325, 313, 306), (277, 279, 259, 257), (1037, 1040, 1035, 1034), (305, 326, 314, 307), (306, 313, 315, 308), (1017, 1020, 1015, 1014), (1494, 1495, 328), (324, 331, 333, 326), (326, 333, 335, 314), (1069, 1072, 1067, 1066), (281, 287, 289, 283), (334, 336, 315, 313), (1458, 448, 449), (348, 355, 357, 350), (316, 337, 339, 318), (311, 318, 448, 447), (317, 338, 340, 319), (1492, 294, 1491), (318, 339, 449, 448), (319, 340, 327, 320), (1458, 450, 451), (309, 316, 318, 311), (315, 336, 338, 317), (323, 330, 332, 325), (321, 1494, 328), (303, 324, 326, 305), (336, 342, 344, 338), (320, 322, 301, 299), (352, 359, 361, 354), (340, 346, 347, 327), (347, 349, 329, 327), (1458, 446, 447), (300, 1493, 321), (295, 301, 303, 297), (331, 351, 353, 333), (320, 327, 329, 322), (332, 352, 354, 334), (333, 353, 341, 335), (305, 307, 287, 285), (329, 349, 351, 331), (396, 1499, 402), (1458, 447, 448), (334, 354, 342, 336), (335, 337, 316, 314), (351, 358, 360, 353), (1496, 1497, 355), (353, 360, 362, 341), (354, 361, 363, 342), (307, 314, 316, 309), (339, 345, 450, 449), (362, 364, 343, 341), (375, 396, 384, 377), (343, 364, 366, 345), (344, 365, 367, 346), (1494, 321, 1493), (345, 366, 451, 450), (346, 367, 368, 347), (337, 343, 345, 339), (348, 1496, 355), (347, 368, 356, 349), (396, 402, 404, 384), (350, 357, 359, 352), (379, 386, 388, 381), (368, 374, 376, 356), (328, 1495, 348), (376, 378, 358, 356), (322, 329, 331, 324), (358, 378, 380, 360), (359, 379, 381, 361), (360, 380, 382, 362), (361, 381, 369, 363), (362, 382, 370, 364), (363, 365, 344, 342), (363, 369, 371, 365), (378, 385, 387, 380), (515, 1508, 1504), (380, 387, 389, 382), (381, 388, 390, 369), (335, 341, 343, 337), (382, 389, 391, 370), (390, 392, 371, 369), (402, 422, 424, 404), (1458, 451, 452), (338, 344, 346, 340), (1496, 348, 1495), (372, 393, 453, 452), (373, 394, 395, 374), (364, 370, 372, 366), (374, 395, 383, 376), (1458, 449, 450), (367, 373, 374, 368), (371, 392, 394, 373), (422, 460, 462, 424), (377, 384, 386, 379), (376, 383, 385, 378), (406, 412, 414, 408), (424, 462, 464, 412), (395, 401, 403, 383), (355, 1497, 375), (349, 356, 358, 351), (366, 372, 452, 451), (357, 377, 379, 359), (386, 406, 408, 388), (387, 407, 409, 389), (388, 408, 410, 390), (389, 409, 397, 391), (385, 405, 407, 387), (375, 1498, 396), (390, 410, 398, 392), (1458, 452, 453), (405, 411, 413, 407), (391, 393, 372, 370), (544, 543, 476, 475), (407, 413, 415, 409), (49, 51, 31, 29), (409, 415, 417, 397), (410, 416, 418, 398), (422, 1501, 460), (1458, 453, 454), (418, 420, 400, 398), (365, 371, 373, 367), (1498, 375, 1497), (399, 419, 455, 454), (400, 420, 421, 401), (391, 397, 399, 393), (401, 421, 423, 403), (404, 424, 412, 406), (403, 423, 411, 405), (1499, 396, 1498), (413, 465, 467, 415), (1514, 516, 609), (627, 632, 1013, 1010), (423, 461, 463, 411), (393, 399, 454, 453), (408, 414, 416, 410), (404, 406, 386, 384), (536, 483, 488, 473), (496, 613, 610, 518), (417, 419, 399, 397), (414, 466, 468, 416), (415, 467, 469, 417), (416, 468, 470, 418), (488, 487, 474, 473), (498, 502, 501, 499), (417, 469, 456, 419), (418, 470, 457, 420), (804, 803, 503, 502), (1458, 454, 455), (535, 484, 483, 536), (484, 535, 540, 479), (1457, 460, 1501), (392, 398, 400, 394), (1500, 402, 1499), (487, 490, 477, 476), (394, 400, 401, 395), (1112, 1111, 531, 530), (402, 1500, 422), (463, 465, 413, 411), (403, 405, 385, 383), (4, 1459, 21), (134, 141, 143, 136), (310, 317, 319, 312), (10, 27, 15, 12), (548, 547, 472, 471), (421, 459, 461, 423), (25, 31, 33, 27), (9, 26, 14, 11), (7, 24, 26, 9), (1501, 422, 1500), (621, 624, 619, 618), (474, 471, 472, 473), (551, 534, 533, 552), (560, 555, 554, 557), (478, 475, 476, 477), (471, 474, 543, 542), (540, 539, 480, 479), (556, 551, 550, 553), (479, 482, 485, 484), (491, 478, 477, 492), (482, 479, 480, 481), (494, 1517, 497), (528, 527, 490, 489), (1505, 1506, 527), (552, 547, 546, 549), (486, 483, 484, 485), (483, 486, 489, 488), (514, 1507, 528), (512, 482, 481, 513), (527, 492, 477, 490), (490, 487, 488, 489), (491, 513, 481, 478), (1502, 491, 492), (515, 514, 486, 485), (500, 495, 494, 497), (616, 611, 610, 613), (493, 496, 518, 517), (540, 535, 534, 537), (512, 515, 485, 482), (1503, 512, 513), (497, 1517, 519), (492, 1506, 1502), (471, 542, 559, 548), (1025, 494, 493, 1026), (505, 1516, 812), (474, 487, 476, 543), (613, 496, 495, 614), (1502, 1509, 491), (496, 493, 494, 495), (531, 1111, 1116), (1518, 493, 517), (522, 498, 497, 519), (618, 617, 500, 499), (519, 1517, 1038), (520, 507, 506, 521), (500, 497, 498, 499), (620, 615, 614, 617), (1514, 504, 509), (620, 617, 618, 619), (502, 1515, 804), (501, 504, 622, 621), (1518, 526, 1029), (816, 811, 810, 813), (1517, 494, 1025), (508, 505, 506, 507), (504, 501, 502, 503), (506, 811, 816, 521), (624, 621, 622, 623), (503, 510, 509, 504), (1032, 1029, 1030, 1031), (505, 508, 525, 524), (504, 1514, 622), (807, 511, 510, 808), (509, 511, 524, 523), (493, 1518, 1026), (1032, 1027, 1026, 1029), (811, 506, 505, 812), (1033, 508, 507, 1034), (509, 510, 511), (508, 1033, 1030, 525), (507, 520, 1037, 1034), (1029, 526, 525, 1030), (1036, 1033, 1034, 1035), (824, 819, 818, 821), (511, 1516, 524), (516, 518, 610, 609), (513, 1509, 1503), (1503, 1508, 512), (526, 517, 516, 523), (491, 1509, 513), (1504, 1507, 514), (816, 815, 522, 521), (522, 519, 520, 521), (1037, 520, 519, 1038), (616, 613, 614, 615), (1069, 1056, 1055, 1070), (828, 823, 822, 825), (526, 523, 524, 525), (530, 1107, 1112), (529, 532, 1120, 1119), (1116, 1115, 532, 531), (1518, 517, 526), (1107, 530, 529, 1108), (528, 1507, 1505), (512, 1508, 515), (514, 528, 489, 486), (532, 529, 530, 531), (472, 547, 552, 533), (1128, 1123, 1122, 1125), (1504, 514, 515), (536, 533, 534, 535), (1132, 1127, 1126, 1129), (544, 539, 538, 541), (534, 551, 556, 537), (1040, 1037, 1038, 1039), (555, 538, 537, 556), (540, 537, 538, 539), (538, 555, 560, 541), (545, 558, 575, 564), (559, 542, 541, 560), (568, 563, 562, 565), (544, 541, 542, 543), (564, 563, 546, 545), (548, 545, 546, 547), (545, 548, 559, 558), (572, 567, 566, 569), (546, 563, 568, 549), (567, 550, 549, 568), (576, 571, 570, 573), (552, 549, 550, 551), (550, 567, 572, 553), (571, 554, 553, 572), (556, 553, 554, 555), (554, 571, 576, 557), (561, 574, 591, 580), (575, 558, 557, 576), (584, 579, 578, 581), (560, 557, 558, 559), (580, 579, 562, 561), (564, 561, 562, 563), (561, 564, 575, 574), (588, 583, 582, 585), (562, 579, 584, 565), (583, 566, 565, 584), (592, 587, 586, 589), (568, 565, 566, 567), (566, 583, 588, 569), (587, 570, 569, 588), (572, 569, 570, 571), (570, 587, 592, 573), (577, 590, 607, 596), (591, 574, 573, 592), (600, 595, 594, 597), (576, 573, 574, 575), (596, 595, 578, 577), (580, 577, 578, 579), (577, 580, 591, 590), (604, 599, 598, 601), (578, 595, 600, 581), (599, 582, 581, 600), (608, 603, 602, 605), (584, 581, 582, 583), (582, 599, 604, 585), (603, 586, 585, 604), (588, 585, 586, 587), (586, 603, 608, 589), (593, 606, 623, 612), (607, 590, 589, 608), (592, 589, 590, 591), (612, 611, 594, 593), (596, 593, 594, 595), (593, 596, 607, 606), (594, 611, 616, 597), (615, 598, 597, 616), (600, 597, 598, 599), (598, 615, 620, 601), (619, 602, 601, 620), (604, 601, 602, 603), (602, 619, 624, 605), (1514, 609, 622), (623, 606, 605, 624), (632, 627, 626, 629), (608, 605, 606, 607), (1516, 511, 807), (626, 643, 648, 629), (612, 609, 610, 611), (609, 612, 623, 622), (636, 631, 630, 633), (1515, 522, 815), (625, 638, 655, 644), (495, 500, 617, 614), (628, 625, 626, 627), (1021, 640, 639, 1022), (644, 643, 626, 625), (625, 628, 639, 638), (630, 647, 652, 633), (1009, 628, 627, 1010), (1014, 1013, 632, 631), (647, 630, 629, 648), (656, 651, 650, 653), (632, 629, 630, 631), (1016, 1011, 1010, 1013), (1018, 1017, 636, 635), (640, 635, 634, 637), (1016, 1013, 1014, 1015), (634, 651, 656, 637), (651, 634, 633, 652), (648, 643, 642, 645), (636, 633, 634, 635), (1020, 1017, 1018, 1019), (655, 638, 637, 656), (664, 659, 658, 661), (652, 647, 646, 649), (640, 637, 638, 639), (660, 659, 642, 641), (1022, 639, 628, 1009), (1024, 1021, 1022, 1023), (644, 641, 642, 643), (641, 644, 655, 654), (668, 663, 662, 665), (642, 659, 664, 645), (663, 646, 645, 664), (672, 667, 666, 669), (648, 645, 646, 647), (646, 663, 668, 649), (667, 650, 649, 668), (652, 649, 650, 651), (641, 654, 671, 660), (650, 667, 672, 653), (657, 670, 687, 676), (671, 654, 653, 672), (680, 675, 674, 677), (656, 653, 654, 655), (676, 675, 658, 657), (660, 657, 658, 659), (657, 660, 671, 670), (684, 679, 678, 681), (658, 675, 680, 661), (679, 662, 661, 680), (688, 683, 682, 685), (664, 661, 662, 663), (662, 679, 684, 665), (683, 666, 665, 684), (668, 665, 666, 667), (666, 683, 688, 669), (673, 686, 703, 692), (687, 670, 669, 688), (696, 691, 690, 693), (672, 669, 670, 671), (692, 691, 674, 673), (676, 673, 674, 675), (673, 676, 687, 686), (700, 695, 694, 697), (674, 691, 696, 677), (695, 678, 677, 696), (704, 699, 698, 701), (680, 677, 678, 679), (678, 695, 700, 681), (699, 682, 681, 700), (684, 681, 682, 683), (682, 699, 704, 685), (689, 702, 719, 708), (703, 686, 685, 704), (712, 707, 706, 709), (688, 685, 686, 687), (708, 707, 690, 689), (692, 689, 690, 691), (689, 692, 703, 702), (716, 711, 710, 713), (690, 707, 712, 693), (711, 694, 693, 712), (720, 715, 714, 717), (696, 693, 694, 695), (694, 711, 716, 697), (715, 698, 697, 716), (700, 697, 698, 699), (698, 715, 720, 701), (705, 718, 735, 724), (719, 702, 701, 720), (728, 723, 722, 725), (704, 701, 702, 703), (724, 723, 706, 705), (708, 705, 706, 707), (705, 708, 719, 718), (732, 727, 726, 729), (706, 723, 728, 709), (727, 710, 709, 728), (736, 731, 730, 733), (712, 709, 710, 711), (710, 727, 732, 713), (731, 714, 713, 732), (716, 713, 714, 715), (714, 731, 736, 717), (721, 734, 751, 740), (735, 718, 717, 736), (744, 739, 738, 741), (720, 717, 718, 719), (740, 739, 722, 721), (724, 721, 722, 723), (721, 724, 735, 734), (748, 743, 742, 745), (722, 739, 744, 725), (743, 726, 725, 744), (752, 747, 746, 749), (728, 725, 726, 727), (726, 743, 748, 729), (747, 730, 729, 748), (732, 729, 730, 731), (730, 747, 752, 733), (737, 750, 767, 756), (751, 734, 733, 752), (760, 755, 754, 757), (736, 733, 734, 735), (756, 755, 738, 737), (740, 737, 738, 739), (737, 740, 751, 750), (764, 759, 758, 761), (738, 755, 760, 741), (759, 742, 741, 760), (768, 763, 762, 765), (744, 741, 742, 743), (742, 759, 764, 745), (763, 746, 745, 764), (748, 745, 746, 747), (746, 763, 768, 749), (753, 766, 783, 772), (767, 750, 749, 768), (776, 771, 770, 773), (752, 749, 750, 751), (772, 771, 754, 753), (756, 753, 754, 755), (753, 756, 767, 766), (780, 775, 774, 777), (754, 771, 776, 757), (775, 758, 757, 776), (784, 779, 778, 781), (760, 757, 758, 759), (758, 775, 780, 761), (779, 762, 761, 780), (764, 761, 762, 763), (762, 779, 784, 765), (769, 782, 799, 788), (783, 766, 765, 784), (792, 787, 786, 789), (768, 765, 766, 767), (788, 787, 770, 769), (772, 769, 770, 771), (769, 772, 783, 782), (796, 791, 790, 793), (770, 787, 792, 773), (791, 774, 773, 792), (800, 795, 794, 797), (776, 773, 774, 775), (774, 791, 796, 777), (795, 778, 777, 796), (780, 777, 778, 779), (804, 1515, 815), (778, 795, 800, 781), (785, 798, 1135, 1124), (799, 782, 781, 800), (808, 803, 802, 805), (784, 781, 782, 783), (1124, 1123, 786, 785), (788, 785, 786, 787), (785, 788, 799, 798), (812, 807, 806, 809), (786, 1123, 1128, 789), (1127, 790, 789, 1128), (1136, 1131, 1130, 1133), (792, 789, 790, 791), (790, 1127, 1132, 793), (1131, 794, 793, 1132), (796, 793, 794, 795), (794, 1131, 1136, 797), (801, 814, 831, 820), (1135, 798, 797, 1136), (1144, 1139, 1138, 1141), (800, 797, 798, 799), (820, 819, 802, 801), (621, 618, 499, 501), (804, 801, 802, 803), (801, 804, 815, 814), (1148, 1143, 1142, 1145), (802, 819, 824, 805), (1115, 1120, 532), (1516, 807, 812), (823, 806, 805, 824), (832, 827, 826, 829), (808, 805, 806, 807), (806, 823, 828, 809), (827, 810, 809, 828), (812, 809, 810, 811), (1514, 509, 523), (810, 827, 832, 813), (817, 830, 847, 836), (831, 814, 813, 832), (840, 835, 834, 837), (816, 813, 814, 815), (836, 835, 818, 817), (820, 817, 818, 819), (817, 820, 831, 830), (844, 839, 838, 841), (818, 835, 840, 821), (839, 822, 821, 840), (848, 843, 842, 845), (824, 821, 822, 823), (822, 839, 844, 825), (843, 826, 825, 844), (828, 825, 826, 827), (826, 843, 848, 829), (833, 846, 863, 852), (847, 830, 829, 848), (856, 851, 850, 853), (832, 829, 830, 831), (852, 851, 834, 833), (836, 833, 834, 835), (833, 836, 847, 846), (860, 855, 854, 857), (834, 851, 856, 837), (855, 838, 837, 856), (864, 859, 858, 861), (840, 837, 838, 839), (838, 855, 860, 841), (859, 842, 841, 860), (844, 841, 842, 843), (842, 859, 864, 845), (849, 862, 879, 868), (863, 846, 845, 864), (872, 867, 866, 869), (848, 845, 846, 847), (868, 867, 850, 849), (852, 849, 850, 851), (849, 852, 863, 862), (876, 871, 870, 873), (850, 867, 872, 853), (871, 854, 853, 872), (880, 875, 874, 877), (856, 853, 854, 855), (854, 871, 876, 857), (875, 858, 857, 876), (860, 857, 858, 859), (858, 875, 880, 861), (865, 878, 895, 884), (879, 862, 861, 880), (888, 883, 882, 885), (864, 861, 862, 863), (884, 883, 866, 865), (868, 865, 866, 867), (865, 868, 879, 878), (892, 887, 886, 889), (866, 883, 888, 869), (887, 870, 869, 888), (896, 891, 890, 893), (872, 869, 870, 871), (870, 887, 892, 873), (891, 874, 873, 892), (876, 873, 874, 875), (874, 891, 896, 877), (881, 894, 911, 900), (895, 878, 877, 896), (904, 899, 898, 901), (880, 877, 878, 879), (900, 899, 882, 881), (884, 881, 882, 883), (881, 884, 895, 894), (908, 903, 902, 905), (882, 899, 904, 885), (903, 886, 885, 904), (912, 907, 906, 909), (888, 885, 886, 887), (886, 903, 908, 889), (907, 890, 889, 908), (892, 889, 890, 891), (890, 907, 912, 893), (897, 910, 927, 916), (911, 894, 893, 912), (920, 915, 914, 917), (896, 893, 894, 895), (916, 915, 898, 897), (900, 897, 898, 899), (897, 900, 911, 910), (924, 919, 918, 921), (898, 915, 920, 901), (919, 902, 901, 920), (928, 923, 922, 925), (904, 901, 902, 903), (902, 919, 924, 905), (923, 906, 905, 924), (908, 905, 906, 907), (906, 923, 928, 909), (913, 926, 943, 932), (927, 910, 909, 928), (936, 931, 930, 933), (912, 909, 910, 911), (932, 931, 914, 913), (916, 913, 914, 915), (913, 916, 927, 926), (940, 935, 934, 937), (914, 931, 936, 917), (935, 918, 917, 936), (944, 939, 938, 941), (920, 917, 918, 919), (918, 935, 940, 921), (939, 922, 921, 940), (924, 921, 922, 923), (922, 939, 944, 925), (929, 942, 959, 948), (943, 926, 925, 944), (952, 947, 946, 949), (928, 925, 926, 927), (948, 947, 930, 929), (932, 929, 930, 931), (929, 932, 943, 942), (956, 951, 950, 953), (930, 947, 952, 933), (951, 934, 933, 952), (960, 955, 954, 957), (936, 933, 934, 935), (934, 951, 956, 937), (955, 938, 937, 956), (940, 937, 938, 939), (938, 955, 960, 941), (945, 958, 975, 964), (959, 942, 941, 960), (968, 963, 962, 965), (944, 941, 942, 943), (964, 963, 946, 945), (948, 945, 946, 947), (945, 948, 959, 958), (972, 967, 966, 969), (946, 963, 968, 949), (967, 950, 949, 968), (976, 971, 970, 973), (952, 949, 950, 951), (950, 967, 972, 953), (971, 954, 953, 972), (956, 953, 954, 955), (954, 971, 976, 957), (961, 974, 991, 980), (975, 958, 957, 976), (984, 979, 978, 981), (960, 957, 958, 959), (980, 979, 962, 961), (964, 961, 962, 963), (961, 964, 975, 974), (988, 983, 982, 985), (962, 979, 984, 965), (983, 966, 965, 984), (992, 987, 986, 989), (968, 965, 966, 967), (966, 983, 988, 969), (987, 970, 969, 988), (972, 969, 970, 971), (970, 987, 992, 973), (977, 990, 1007, 996), (991, 974, 973, 992), (1000, 995, 994, 997), (976, 973, 974, 975), (996, 995, 978, 977), (980, 977, 978, 979), (977, 980, 991, 990), (1004, 999, 998, 1001), (978, 995, 1000, 981), (999, 982, 981, 1000), (1008, 1003, 1002, 1005), (984, 981, 982, 983), (982, 999, 1004, 985), (1003, 986, 985, 1004), (988, 985, 986, 987), (986, 1003, 1008, 989), (993, 1006, 1023, 1012), (1007, 990, 989, 1008), (992, 989, 990, 991), (1012, 1011, 994, 993), (996, 993, 994, 995), (993, 996, 1007, 1006), (994, 1011, 1016, 997), (1015, 998, 997, 1016), (1000, 997, 998, 999), (998, 1015, 1020, 1001), (1019, 1002, 1001, 1020), (1004, 1001, 1002, 1003), (1002, 1019, 1024, 1005), (1023, 1006, 1005, 1024), (1008, 1005, 1006, 1007), (631, 636, 1017, 1014), (1012, 1009, 1010, 1011), (1009, 1012, 1023, 1022), (635, 640, 1021, 1018), (1517, 1025, 1038), (1028, 1025, 1026, 1027), (1053, 1040, 1039, 1054), (1027, 1032, 1045, 1042), (1025, 1028, 1039, 1038), (1041, 1028, 1027, 1042), (1031, 1036, 1049, 1046), (1048, 1043, 1042, 1045), (1054, 1039, 1028, 1041), (1048, 1045, 1046, 1047), (1045, 1032, 1031, 1046), (1035, 1040, 1053, 1050), (1515, 498, 522), (1052, 1049, 1050, 1051), (1044, 1041, 1042, 1043), (1049, 1036, 1035, 1050), (1056, 1053, 1054, 1055), (1041, 1044, 1055, 1054), (1085, 1072, 1071, 1086), (1057, 1044, 1043, 1058), (1047, 1052, 1065, 1062), (1064, 1059, 1058, 1061), (1070, 1055, 1044, 1057), (1064, 1061, 1062, 1063), (1061, 1048, 1047, 1062), (1051, 1056, 1069, 1066), (1043, 1048, 1061, 1058), (1068, 1065, 1066, 1067), (1060, 1057, 1058, 1059), (1065, 1052, 1051, 1066), (1072, 1069, 1070, 1071), (1057, 1060, 1071, 1070), (1101, 1088, 1087, 1102), (1073, 1060, 1059, 1074), (1063, 1068, 1081, 1078), (1080, 1075, 1074, 1077), (1086, 1071, 1060, 1073), (1080, 1077, 1078, 1079), (1077, 1064, 1063, 1078), (1067, 1072, 1085, 1082), (1059, 1064, 1077, 1074), (1084, 1081, 1082, 1083), (1076, 1073, 1074, 1075), (1081, 1068, 1067, 1082), (1088, 1085, 1086, 1087), (1073, 1076, 1087, 1086), (1117, 1104, 1103, 1118), (1089, 1076, 1075, 1090), (1079, 1084, 1097, 1094), (1096, 1091, 1090, 1093), (1102, 1087, 1076, 1089), (1096, 1093, 1094, 1095), (1093, 1080, 1079, 1094), (1083, 1088, 1101, 1098), (1075, 1080, 1093, 1090), (1100, 1097, 1098, 1099), (1092, 1089, 1090, 1091), (1097, 1084, 1083, 1098), (1104, 1101, 1102, 1103), (1089, 1092, 1103, 1102), (1105, 1092, 1091, 1106), (1095, 1100, 1113, 1110), (1112, 1107, 1106, 1109), (1118, 1103, 1092, 1105), (1112, 1109, 1110, 1111), (1109, 1096, 1095, 1110), (1099, 1104, 1117, 1114), (1091, 1096, 1109, 1106), (1116, 1113, 1114, 1115), (1108, 1105, 1106, 1107), (1113, 1100, 1099, 1114), (1120, 1117, 1118, 1119), (1105, 1108, 1119, 1118), (516, 1514, 523), (1121, 1134, 1151, 1140), (1516, 505, 524), (1124, 1121, 1122, 1123), (1140, 1139, 1122, 1121), (1121, 1124, 1135, 1134), (1122, 1139, 1144, 1125), (1143, 1126, 1125, 1144), (1152, 1147, 1146, 1149), (1128, 1125, 1126, 1127), (1126, 1143, 1148, 1129), (1147, 1130, 1129, 1148), (1132, 1129, 1130, 1131), (1130, 1147, 1152, 1133), (1137, 1150, 1167, 1156), (1151, 1134, 1133, 1152), (1160, 1155, 1154, 1157), (1136, 1133, 1134, 1135), (1156, 1155, 1138, 1137), (1140, 1137, 1138, 1139), (1137, 1140, 1151, 1150), (1164, 1159, 1158, 1161), (1138, 1155, 1160, 1141), (1159, 1142, 1141, 1160), (1168, 1163, 1162, 1165), (1144, 1141, 1142, 1143), (1142, 1159, 1164, 1145), (1163, 1146, 1145, 1164), (1148, 1145, 1146, 1147), (1146, 1163, 1168, 1149), (1153, 1166, 1183, 1172), (1167, 1150, 1149, 1168), (1176, 1171, 1170, 1173), (1152, 1149, 1150, 1151), (1172, 1171, 1154, 1153), (1156, 1153, 1154, 1155), (1153, 1156, 1167, 1166), (1180, 1175, 1174, 1177), (1154, 1171, 1176, 1157), (1175, 1158, 1157, 1176), (1184, 1179, 1178, 1181), (1160, 1157, 1158, 1159), (1158, 1175, 1180, 1161), (1179, 1162, 1161, 1180), (1164, 1161, 1162, 1163), (1162, 1179, 1184, 1165), (1169, 1182, 1199, 1188), (1183, 1166, 1165, 1184), (1192, 1187, 1186, 1189), (1168, 1165, 1166, 1167), (1188, 1187, 1170, 1169), (1172, 1169, 1170, 1171), (1169, 1172, 1183, 1182), (1196, 1191, 1190, 1193), (1170, 1187, 1192, 1173), (1191, 1174, 1173, 1192), (1200, 1195, 1194, 1197), (1176, 1173, 1174, 1175), (1174, 1191, 1196, 1177), (1195, 1178, 1177, 1196), (1180, 1177, 1178, 1179), (1178, 1195, 1200, 1181), (1185, 1198, 1215, 1204), (1199, 1182, 1181, 1200), (1208, 1203, 1202, 1205), (1184, 1181, 1182, 1183), (1204, 1203, 1186, 1185), (1188, 1185, 1186, 1187), (1185, 1188, 1199, 1198), (1212, 1207, 1206, 1209), (1186, 1203, 1208, 1189), (1207, 1190, 1189, 1208), (1216, 1211, 1210, 1213), (1192, 1189, 1190, 1191), (1190, 1207, 1212, 1193), (1211, 1194, 1193, 1212), (1196, 1193, 1194, 1195), (1194, 1211, 1216, 1197), (1201, 1214, 1231, 1220), (1215, 1198, 1197, 1216), (1224, 1219, 1218, 1221), (1200, 1197, 1198, 1199), (1220, 1219, 1202, 1201), (1204, 1201, 1202, 1203), (1201, 1204, 1215, 1214), (1228, 1223, 1222, 1225), (1202, 1219, 1224, 1205), (1223, 1206, 1205, 1224), (1232, 1227, 1226, 1229), (1208, 1205, 1206, 1207), (1206, 1223, 1228, 1209), (1227, 1210, 1209, 1228), (1212, 1209, 1210, 1211), (1210, 1227, 1232, 1213), (1217, 1230, 1247, 1236), (1231, 1214, 1213, 1232), (1240, 1235, 1234, 1237), (1216, 1213, 1214, 1215), (1236, 1235, 1218, 1217), (1220, 1217, 1218, 1219), (1217, 1220, 1231, 1230), (1244, 1239, 1238, 1241), (1218, 1235, 1240, 1221), (1239, 1222, 1221, 1240), (1248, 1243, 1242, 1245), (1224, 1221, 1222, 1223), (1222, 1239, 1244, 1225), (1243, 1226, 1225, 1244), (1228, 1225, 1226, 1227), (1226, 1243, 1248, 1229), (1233, 1246, 1263, 1252), (1247, 1230, 1229, 1248), (1256, 1251, 1250, 1253), (1232, 1229, 1230, 1231), (1252, 1251, 1234, 1233), (1236, 1233, 1234, 1235), (1233, 1236, 1247, 1246), (1260, 1255, 1254, 1257), (1234, 1251, 1256, 1237), (1255, 1238, 1237, 1256), (1264, 1259, 1258, 1261), (1240, 1237, 1238, 1239), (1238, 1255, 1260, 1241), (1259, 1242, 1241, 1260), (1244, 1241, 1242, 1243), (1242, 1259, 1264, 1245), (1249, 1262, 1279, 1268), (1263, 1246, 1245, 1264), (1272, 1267, 1266, 1269), (1248, 1245, 1246, 1247), (1268, 1267, 1250, 1249), (1252, 1249, 1250, 1251), (1249, 1252, 1263, 1262), (1276, 1271, 1270, 1273), (1250, 1267, 1272, 1253), (1271, 1254, 1253, 1272), (1280, 1275, 1274, 1277), (1256, 1253, 1254, 1255), (1254, 1271, 1276, 1257), (1275, 1258, 1257, 1276), (1260, 1257, 1258, 1259), (1258, 1275, 1280, 1261), (1265, 1278, 1295, 1284), (1279, 1262, 1261, 1280), (1288, 1283, 1282, 1285), (1264, 1261, 1262, 1263), (1284, 1283, 1266, 1265), (1268, 1265, 1266, 1267), (1265, 1268, 1279, 1278), (1292, 1287, 1286, 1289), (1266, 1283, 1288, 1269), (1287, 1270, 1269, 1288), (1296, 1291, 1290, 1293), (1272, 1269, 1270, 1271), (1270, 1287, 1292, 1273), (1291, 1274, 1273, 1292), (1276, 1273, 1274, 1275), (1274, 1291, 1296, 1277), (1281, 1294, 1311, 1300), (1295, 1278, 1277, 1296), (1304, 1299, 1298, 1301), (1280, 1277, 1278, 1279), (1300, 1299, 1282, 1281), (1284, 1281, 1282, 1283), (1281, 1284, 1295, 1294), (1308, 1303, 1302, 1305), (1282, 1299, 1304, 1285), (1303, 1286, 1285, 1304), (1312, 1307, 1306, 1309), (1288, 1285, 1286, 1287), (1286, 1303, 1308, 1289), (1307, 1290, 1289, 1308), (1292, 1289, 1290, 1291), (1290, 1307, 1312, 1293), (1297, 1310, 1327, 1316), (1311, 1294, 1293, 1312), (1320, 1315, 1314, 1317), (1296, 1293, 1294, 1295), (1316, 1315, 1298, 1297), (1300, 1297, 1298, 1299), (1297, 1300, 1311, 1310), (1324, 1319, 1318, 1321), (1298, 1315, 1320, 1301), (1319, 1302, 1301, 1320), (1328, 1323, 1322, 1325), (1304, 1301, 1302, 1303), (1302, 1319, 1324, 1305), (1323, 1306, 1305, 1324), (1308, 1305, 1306, 1307), (1306, 1323, 1328, 1309), (1313, 1326, 1343, 1332), (1327, 1310, 1309, 1328), (1336, 1331, 1330, 1333), (1312, 1309, 1310, 1311), (1332, 1331, 1314, 1313), (1316, 1313, 1314, 1315), (1313, 1316, 1327, 1326), (1340, 1335, 1334, 1337), (1314, 1331, 1336, 1317), (1335, 1318, 1317, 1336), (1344, 1339, 1338, 1341), (1320, 1317, 1318, 1319), (1318, 1335, 1340, 1321), (1339, 1322, 1321, 1340), (1324, 1321, 1322, 1323), (1322, 1339, 1344, 1325), (1329, 1342, 1359, 1348), (1343, 1326, 1325, 1344), (1352, 1347, 1346, 1349), (1328, 1325, 1326, 1327), (1348, 1347, 1330, 1329), (1332, 1329, 1330, 1331), (1329, 1332, 1343, 1342), (1356, 1351, 1350, 1353), (1330, 1347, 1352, 1333), (1351, 1334, 1333, 1352), (1360, 1355, 1354, 1357), (1336, 1333, 1334, 1335), (1506, 492, 527), (1334, 1351, 1356, 1337), (1355, 1338, 1337, 1356), (1340, 1337, 1338, 1339), (1338, 1355, 1360, 1341), (1345, 1358, 1375, 1364), (1359, 1342, 1341, 1360), (1368, 1363, 1362, 1365), (1344, 1341, 1342, 1343), (1364, 1363, 1346, 1345), (1348, 1345, 1346, 1347), (1345, 1348, 1359, 1358), (1372, 1367, 1366, 1369), (1346, 1363, 1368, 1349), (1367, 1350, 1349, 1368), (1376, 1371, 1370, 1373), (1352, 1349, 1350, 1351), (1350, 1367, 1372, 1353), (1371, 1354, 1353, 1372), (1356, 1353, 1354, 1355), (1354, 1371, 1376, 1357), (1361, 1374, 1391, 1380), (1375, 1358, 1357, 1376), (1384, 1379, 1378, 1381), (1360, 1357, 1358, 1359), (1380, 1379, 1362, 1361), (1364, 1361, 1362, 1363), (1361, 1364, 1375, 1374), (1388, 1383, 1382, 1385), (1362, 1379, 1384, 1365), (1383, 1366, 1365, 1384), (1392, 1387, 1386, 1389), (1368, 1365, 1366, 1367), (1366, 1383, 1388, 1369), (1387, 1370, 1369, 1388), (1372, 1369, 1370, 1371), (1370, 1387, 1392, 1373), (1377, 1390, 1407, 1396), (1391, 1374, 1373, 1392), (1400, 1395, 1394, 1397), (1376, 1373, 1374, 1375), (1396, 1395, 1378, 1377), (1380, 1377, 1378, 1379), (1377, 1380, 1391, 1390), (1404, 1399, 1398, 1401), (1378, 1395, 1400, 1381), (1399, 1382, 1381, 1400), (1408, 1403, 1402, 1405), (1384, 1381, 1382, 1383), (1382, 1399, 1404, 1385), (1403, 1386, 1385, 1404), (1388, 1385, 1386, 1387), (1386, 1403, 1408, 1389), (1393, 1406, 1423, 1412), (1407, 1390, 1389, 1408), (1416, 1411, 1410, 1413), (1392, 1389, 1390, 1391), (1412, 1411, 1394, 1393), (1396, 1393, 1394, 1395), (1393, 1396, 1407, 1406), (1420, 1415, 1414, 1417), (1394, 1411, 1416, 1397), (1415, 1398, 1397, 1416), (1424, 1419, 1418, 1421), (1400, 1397, 1398, 1399), (1398, 1415, 1420, 1401), (1419, 1402, 1401, 1420), (1404, 1401, 1402, 1403), (1402, 1419, 1424, 1405), (1442, 1520, 1445), (1409, 1422, 1439, 1428), (1423, 1406, 1405, 1424), (1432, 1427, 1426, 1429), (1408, 1405, 1406, 1407), (1428, 1427, 1410, 1409), (1412, 1409, 1410, 1411), (1409, 1412, 1423, 1422), (1436, 1431, 1430, 1433), (1410, 1427, 1432, 1413), (1431, 1414, 1413, 1432), (1440, 1435, 1434, 1437), (1416, 1413, 1414, 1415), (1414, 1431, 1436, 1417), (1435, 1418, 1417, 1436), (1420, 1417, 1418, 1419), (1418, 1435, 1440, 1421), (1519, 1510, 1441), (1425, 1438, 1455, 1444), (1439, 1422, 1421, 1440), (1510, 1520, 1442), (1424, 1421, 1422, 1423), (1444, 1443, 1426, 1425), (1452, 1447, 1446, 1449), (1428, 1425, 1426, 1427), (1425, 1428, 1439, 1438), (1511, 1521, 1446), (1426, 1443, 1448, 1429), (1456, 1451, 1450, 1453), (1521, 1512, 1449), (1447, 1430, 1429, 1448), (1512, 1522, 1450), (1432, 1429, 1430, 1431), (1513, 1519, 1454), (475, 478, 481, 480), (1430, 1447, 1452, 1433), (1522, 1513, 1453), (1451, 1434, 1433, 1452), (1436, 1433, 1434, 1435), (1434, 1451, 1456, 1437), (1519, 1441, 1454), (1455, 1438, 1437, 1456), (1440, 1437, 1438, 1439), (1441, 1510, 1442), (1520, 1511, 1445), (1444, 1441, 1442, 1443), (1441, 1444, 1455, 1454), (1445, 1511, 1446), (1446, 1521, 1449), (1448, 1445, 1446, 1447), (1449, 1512, 1450), (1450, 1522, 1453), (426, 425, 1, 18), (1452, 1449, 1450, 1451), (1453, 1513, 1454), (529, 1119, 1108), (20, 3, 2, 19), (1456, 1453, 1454, 1455), (498, 1515, 502), (19, 39, 40, 20), (420, 457, 459, 421), (503, 803, 808, 510), (1458, 427, 428), (533, 536, 473, 472), (464, 466, 414, 412), (1457, 4, 460)])
me_sphere.materials.append(mat_material_002)
me_sphere.use_remesh_preserve_volume = False
me_sphere.use_remesh_preserve_attributes = False
me_sphere.use_mirror_vertex_groups = False
me_sphere.update()
me_cube_004 = bpy.data.meshes.new('Cube.004')
me_cube_004.from_pydata([(-1.0, -1.0, -1.0), (-1.0, -1.0, 2.601), (-1.0, 1.0, -1.0), (-1.0, 1.0, 2.601), (4.783, -1.0, -1.0), (4.783, -1.0, 2.601), (4.783, 1.0, -1.0), (4.783, 1.0, 2.601)], [], [(1, 3, 2, 0), (3, 7, 6, 2), (7, 5, 4, 6), (5, 1, 0, 4), (0, 2, 6, 4), (5, 7, 3, 1)])
me_cube_004.materials.append(mat_smoke_domain_material_001)
me_cube_004.use_remesh_preserve_volume = False
me_cube_004.use_remesh_preserve_attributes = False
me_cube_004.use_mirror_vertex_groups = False
me_cube_004.update()
me_cube_001 = bpy.data.meshes.new('Cube.001')
me_cube_001.from_pydata([(-1.0, -1.0, -1.0), (-1.0, -1.0, 1.522), (-1.0, 1.0, -1.0), (-1.0, 1.0, 1.522), (1.0, -1.0, -1.0), (1.0, -1.0, 1.522), (1.0, 1.0, -1.0), (1.0, 1.0, 1.522)], [], [(1, 3, 2, 0), (3, 7, 6, 2), (7, 5, 4, 6), (5, 1, 0, 4), (0, 2, 6, 4), (5, 7, 3, 1)])
me_cube_001.materials.append(mat_smoke_domain_material)
me_cube_001.use_remesh_preserve_volume = False
me_cube_001.use_remesh_preserve_attributes = False
me_cube_001.use_mirror_vertex_groups = False
me_cube_001.update()

# ---- objects
ob_circle = bpy.data.objects.new('Circle', me_circle)
ob_cone = bpy.data.objects.new('Cone', me_cone)
ob_sphere_002 = bpy.data.objects.new('Sphere.002', me_sphere_002)
ob_hemi = bpy.data.objects.new('Hemi', light_hemi)
ob_sphere = bpy.data.objects.new('Sphere', me_sphere)
ob_smoke_domain_003 = bpy.data.objects.new('Smoke Domain.003', me_cube_004)
ob_smoke_domain = bpy.data.objects.new('Smoke Domain', me_cube_001)
ob_camera = bpy.data.objects.new('Camera', cam_camera)

# ---- transforms, parenting, visibility, modifiers, constraints
ob_circle.location = (-3.247, -0.007103, 3.209)
ob_circle.scale = (0.5247, 0.5247, 0.5247)
ob_circle.display_type = 'WIRE'
ob_circle.lineart.crease_threshold = 0.0
_m = ob_circle.modifiers.new('Fluid', 'FLUID')
_m.fluid_type = 'FLOW'
ob_cone.location = (-3.316, 0.02916, -0.2905)
ob_cone.scale = (0.4863, 0.4863, 0.7417)
ob_cone.display_type = 'WIRE'
ob_cone.lineart.crease_threshold = 0.0
_m = ob_cone.modifiers.new('Fluid', 'FLUID')
_m.fluid_type = 'FLOW'
ob_sphere_002.location = (-3.248, 3.918, 3.53)
ob_sphere_002.lineart.crease_threshold = 0.0
ob_hemi.location = (0.1266, 0.3882, 10.62)
ob_hemi.lineart.crease_threshold = 0.0
ob_sphere.location = (-3.241, -9.028e-07, 3.768)
ob_sphere.lineart.crease_threshold = 0.0
_m = ob_sphere.modifiers.new('Fluid', 'FLUID')
_m.fluid_type = 'EFFECTOR'
ob_smoke_domain_003.location = (-3.247, -0.007103, 4.057)
ob_smoke_domain_003.scale = (1.525, 1.525, 2.0)
ob_smoke_domain_003.display_type = 'WIRE'
ob_smoke_domain_003.lineart.crease_threshold = 0.0
_m = ob_smoke_domain_003.modifiers.new('Fluid', 'FLUID')
_m.fluid_type = 'DOMAIN'
ob_smoke_domain.location = (-3.316, 0.02916, 0.3265)
ob_smoke_domain.scale = (2.0, 2.0, 3.525)
ob_smoke_domain.display_type = 'WIRE'
ob_smoke_domain.lineart.crease_threshold = 0.0
_m = ob_smoke_domain.modifiers.new('Fluid', 'FLUID')
_m.fluid_type = 'DOMAIN'
ob_camera.location = (7.481, -6.508, 5.344)
ob_camera.rotation_euler = (1.109, 0.01082, 0.8149)
ob_camera.lock_rotations_4d = False
ob_camera.empty_display_type = 'ARROWS'
ob_camera.color = (0.0, 0.0, 0.0, 0.0)
ob_camera.display_type = 'WIRE'
ob_camera.lineart.crease_threshold = 0.0

# ---- collection membership
col_collection_1.objects.link(ob_circle)
col_collection_1.objects.link(ob_cone)
col_collection_1.objects.link(ob_sphere_002)
col_collection_1.objects.link(ob_hemi)
col_collection_1.objects.link(ob_sphere)
col_collection_1.objects.link(ob_smoke_domain_003)
col_collection_1.objects.link(ob_smoke_domain)
col_collection_1.objects.link(ob_camera)

# ---- scene / render settings (as saved in the file)
scene.camera = ob_camera
scene.frame_start = 1; scene.frame_end = 500; scene.frame_set(96)
scene.render.engine = 'BLENDER_EEVEE_NEXT'
scene.render.resolution_percentage = 50
scene.render.dither_intensity = 0.0
scene.cycles.use_denoising = False
scene.cycles.samples = 10
scene.cycles.sampling_pattern = 'TABULATED_SOBOL'
scene.cycles.light_sampling_threshold = 0.0
scene.cycles.use_adaptive_sampling = False
scene.cycles.use_light_tree = False
scene.cycles.blur_glossy = 0.0
scene.cycles.pixel_filter_type = 'GAUSSIAN'
scene.cycles.sample_clamp_indirect = 0.0
scene.view_settings.view_transform = 'Standard'
bpy.context.view_layer.update()
